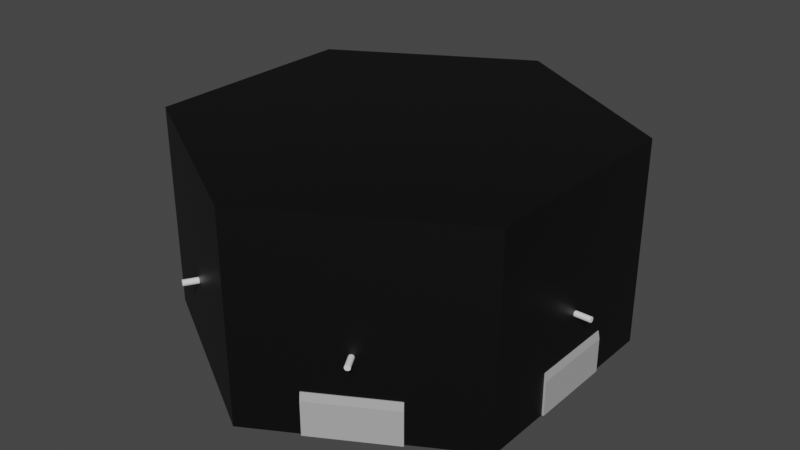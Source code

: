 # Source: loby_scene.blend  (saved by Blender 3.6.11; exported with 4.5.12 LTS)
import bpy
from mathutils import Matrix  # noqa: F401  (used for matrix-valued properties, if any)

bpy.ops.wm.read_factory_settings(use_empty=True)
scene = bpy.context.scene
scene.name = 'Scene'

# ---- collections
col_collection = bpy.data.collections.new('Collection'); scene.collection.children.link(col_collection)

# ---- materials (node trees are filled in below, after node groups)
mat_material_002 = bpy.data.materials.new('Material.002')
mat_material_002.use_transparent_shadow = False
mat_material_001 = bpy.data.materials.new('Material.001')
mat_material_001.use_transparent_shadow = False

# ---- material node trees
mat_material_002.use_nodes = True; mat_material_002.node_tree.nodes.clear()
_N = mat_material_002.node_tree.nodes; _L = mat_material_002.node_tree.links
n0 = _N.new('ShaderNodeBsdfPrincipled'); n0.name = 'Principled BSDF'; n0.location = (10, 300)
n0.distribution = 'GGX'
n0.subsurface_method = 'RANDOM_WALK_SKIN'
n0.inputs[0].default_value = (0.0, 0.0, 0.0, 1.0)
n0.inputs[3].default_value = 1.45
n0.inputs[27].default_value = (0.0, 0.0, 0.0, 1.0)
n0.inputs[28].default_value = 1.0
n1 = _N.new('ShaderNodeOutputMaterial'); n1.name = 'Material Output'; n1.location = (300, 300)
_L.new(n0.outputs[0], n1.inputs[0])
n1.is_active_output = True
mat_material_001.use_nodes = True; mat_material_001.node_tree.nodes.clear()
_N = mat_material_001.node_tree.nodes; _L = mat_material_001.node_tree.links
n0 = _N.new('ShaderNodeBsdfPrincipled'); n0.name = 'Principled BSDF'; n0.location = (10, 300)
n0.distribution = 'GGX'
n0.subsurface_method = 'RANDOM_WALK_SKIN'
n0.inputs[0].default_value = (0.42, 0.42, 0.42, 1.0)
n0.inputs[3].default_value = 1.45
n0.inputs[27].default_value = (0.0, 0.0, 0.0, 1.0)
n0.inputs[28].default_value = 1.0
n1 = _N.new('ShaderNodeOutputMaterial'); n1.name = 'Material Output'; n1.location = (300, 300)
_L.new(n0.outputs[0], n1.inputs[0])
n1.is_active_output = True

# ---- world
world_world = bpy.data.worlds.new('World'); scene.world = world_world
world_world.use_nodes = True; world_world.node_tree.nodes.clear()
_N = world_world.node_tree.nodes; _L = world_world.node_tree.links
n0 = _N.new('ShaderNodeOutputWorld'); n0.name = 'World Output'; n0.location = (300, 300)
n1 = _N.new('ShaderNodeBackground'); n1.name = 'Background'; n1.location = (10, 300)
n1.inputs[0].default_value = (0.05088, 0.05088, 0.05088, 1.0)
_L.new(n1.outputs[0], n0.inputs[0])
n0.is_active_output = True
world_world.color = (0.05088, 0.05088, 0.05088)
world_world.use_sun_shadow = False
world_world.sun_shadow_jitter_overblur = 0.0

# ---- meshes
me_cylinder = bpy.data.meshes.new('Cylinder')
me_cylinder.from_pydata([(0.0, 1.0, 0.0), (0.866, 0.5, 0.0), (0.866, -0.5, 0.0), (0.0, -1.0, 0.0), (-0.866, -0.5, 0.0), (-0.866, 0.5, 0.0), (0.0, 1.0, 0.9387), (0.866, 0.5, 0.9387), (0.866, -0.5, 0.9387), (0.0, -1.0, 0.9387), (-0.866, -0.5, 0.9387), (-0.866, 0.5, 0.9387)], [], [(0, 5, 4, 3, 2, 1), (6, 7, 8, 9, 10, 11), (1, 2, 8, 7), (4, 5, 11, 10), (2, 3, 9, 8), (0, 1, 7, 6), (5, 0, 6, 11), (3, 4, 10, 9)])
_uv = me_cylinder.uv_layers.new(name='UVMap')
_uv.uv.foreach_set('vector', [0.75, 0.49, 0.5422, 0.37, 0.5422, 0.13, 0.75, 0.01, 0.9578, 0.13, 0.9578, 0.37, 0.75, 0.49, 0.9578, 0.37, 0.9578, 0.13, 0.75, 0.01, 0.5422, 0.13, 0.5422, 0.37, 0.9578, 0.37, 0.9578, 0.13, 0.9578, 0.13, 0.9578, 0.37, 0.5422, 0.13, 0.5422, 0.37, 0.5422, 0.37, 0.5422, 0.13, 0.9578, 0.13, 0.75, 0.01, 0.75, 0.01, 0.9578, 0.13, 0.75, 0.49, 0.9578, 0.37, 0.9578, 0.37, 0.75, 0.49, 0.5422, 0.37, 0.75, 0.49, 0.75, 0.49, 0.5422, 0.37, 0.75, 0.01, 0.5422, 0.13, 0.5422, 0.13, 0.75, 0.01])
me_cylinder.materials.append(mat_material_002)
me_cylinder.update()
me_cube_001 = bpy.data.meshes.new('Cube.001')
me_cube_001.from_pydata([(-1.0, -1.0, -1.0), (-1.0, -1.0, 1.0), (-1.0, 1.0, -1.0), (-1.0, 1.0, 1.0), (1.0, -1.0, -1.0), (1.0, -1.0, 1.0), (1.0, 1.0, -1.0), (1.0, 1.0, 1.0), (-1.0, -0.9868, -1.0), (-1.0, -0.9868, 1.0), (1.0, -0.9868, -1.0), (1.0, -0.9868, 1.0), (-1.0, 0.9882, 1.0), (1.0, 0.9882, -1.0), (-1.0, 0.9882, -1.0), (1.0, 0.9882, 1.0), (-0.9, 1.0, -1.0), (-0.9, 1.0, 1.0), (-0.9, -1.0, -1.0), (-0.9, -1.0, 1.0), (-0.9, -0.9868, 1.0), (-0.9, -0.9868, -1.0), (-0.9, 0.9882, -1.0), (-0.9, 0.9882, 1.0), (0.9743, 1.0, 1.0), (0.9743, -1.0, -1.0), (0.9743, -0.9868, 1.0), (0.9743, 0.9882, 1.0), (0.9743, 1.0, -1.0), (0.9743, -1.0, 1.0), (0.9743, -0.9868, -1.0), (0.9743, 0.9882, -1.0), (-1.0, -1.0, 0.8437), (-1.0, 1.0, 0.8437), (1.0, 1.0, 0.8437), (1.0, -1.0, 0.8437), (1.0, -0.9868, 0.8437), (-1.0, -0.9868, 0.8437), (1.0, 0.9882, 0.8437), (-1.0, 0.9882, 0.8437), (-0.9, -1.0, 0.8437), (-0.9, 1.0, 0.8437), (0.9743, -1.0, 0.8437), (0.9743, 1.0, 0.8437), (-1.0, 1.0, -0.8318), (1.0, 1.0, -0.8318), (1.0, -1.0, -0.8318), (1.0, -0.9868, -0.8318), (-1.0, -0.9868, -0.8318), (1.0, 0.9882, -0.8318), (-1.0, 0.9882, -0.8318), (-0.9, -1.0, -0.8318), (-0.9, 1.0, -0.8318), (0.9743, -1.0, -0.8318), (0.9743, 1.0, -0.8318), (-1.0, -1.0, -0.8318)], [], [(39, 12, 3, 33), (43, 24, 7, 34), (36, 11, 5, 35), (40, 19, 1, 32), (30, 10, 4, 25), (20, 9, 1, 19), (23, 12, 9, 20), (31, 13, 10, 30), (38, 15, 11, 36), (32, 1, 9, 37), (34, 7, 15, 38), (28, 6, 13, 31), (17, 3, 12, 23), (37, 9, 12, 39), (24, 17, 23, 27), (2, 16, 22, 14), (14, 22, 21, 8), (27, 23, 20, 26), (26, 20, 19, 29), (8, 21, 18, 0), (42, 29, 19, 40), (33, 3, 17, 41), (35, 5, 29, 42), (11, 26, 29, 5), (15, 27, 26, 11), (7, 24, 27, 15), (16, 28, 31, 22), (22, 31, 30, 21), (21, 30, 25, 18), (41, 17, 24, 43), (52, 41, 43, 54), (46, 35, 42, 53), (44, 33, 41, 52), (53, 42, 40, 51), (48, 37, 39, 50), (45, 34, 38, 49), (55, 32, 37, 48), (49, 38, 36, 47), (51, 40, 32, 55), (47, 36, 35, 46), (54, 43, 34, 45), (50, 39, 33, 44), (14, 50, 44, 2), (28, 54, 45, 6), (10, 47, 46, 4), (18, 51, 55, 0), (13, 49, 47, 10), (0, 55, 48, 8), (6, 45, 49, 13), (8, 48, 50, 14), (25, 53, 51, 18), (2, 44, 52, 16), (4, 46, 53, 25), (16, 52, 54, 28)])
_uv = me_cube_001.uv_layers.new(name='UVMap')
_uv.uv.foreach_set('vector', [0.6055, 0.2485, 0.625, 0.2485, 0.625, 0.25, 0.6055, 0.25, 0.6055, 0.4968, 0.625, 0.4968, 0.625, 0.5, 0.6055, 0.5, 0.6055, 0.7484, 0.625, 0.7484, 0.625, 0.75, 0.6055, 0.75, 0.6055, 0.9875, 0.625, 0.9875, 0.625, 1.0, 0.6055, 1.0, 0.3718, 0.7484, 0.375, 0.7484, 0.375, 0.75, 0.3718, 0.75, 0.8625, 0.7484, 0.875, 0.7484, 0.875, 0.75, 0.8625, 0.75, 0.8625, 0.5015, 0.875, 0.5015, 0.875, 0.7484, 0.8625, 0.7484, 0.3718, 0.5015, 0.375, 0.5015, 0.375, 0.7484, 0.3718, 0.7484, 0.6055, 0.5015, 0.625, 0.5015, 0.625, 0.7484, 0.6055, 0.7484, 0.6055, 0.0, 0.625, 0.0, 0.625, 0.001646, 0.6055, 0.001646, 0.6055, 0.5, 0.625, 0.5, 0.625, 0.5015, 0.6055, 0.5015, 0.3718, 0.5, 0.375, 0.5, 0.375, 0.5015, 0.3718, 0.5015, 0.8625, 0.5, 0.875, 0.5, 0.875, 0.5015, 0.8625, 0.5015, 0.6055, 0.001646, 0.625, 0.001646, 0.625, 0.2485, 0.6055, 0.2485, 0.6282, 0.5, 0.8625, 0.5, 0.8625, 0.5015, 0.6282, 0.5015, 0.125, 0.5, 0.1375, 0.5, 0.1375, 0.5015, 0.125, 0.5015, 0.125, 0.5015, 0.1375, 0.5015, 0.1375, 0.7484, 0.125, 0.7484, 0.6282, 0.5015, 0.8625, 0.5015, 0.8625, 0.7484, 0.6282, 0.7484, 0.6282, 0.7484, 0.8625, 0.7484, 0.8625, 0.75, 0.6282, 0.75, 0.125, 0.7484, 0.1375, 0.7484, 0.1375, 0.75, 0.125, 0.75, 0.6055, 0.7532, 0.625, 0.7532, 0.625, 0.9875, 0.6055, 0.9875, 0.6055, 0.25, 0.625, 0.25, 0.625, 0.2625, 0.6055, 0.2625, 0.6055, 0.75, 0.625, 0.75, 0.625, 0.7532, 0.6055, 0.7532, 0.625, 0.7484, 0.6282, 0.7484, 0.6282, 0.75, 0.625, 0.75, 0.625, 0.5015, 0.6282, 0.5015, 0.6282, 0.7484, 0.625, 0.7484, 0.625, 0.5, 0.6282, 0.5, 0.6282, 0.5015, 0.625, 0.5015, 0.1375, 0.5, 0.3718, 0.5, 0.3718, 0.5015, 0.1375, 0.5015, 0.1375, 0.5015, 0.3718, 0.5015, 0.3718, 0.7484, 0.1375, 0.7484, 0.1375, 0.7484, 0.3718, 0.7484, 0.3718, 0.75, 0.1375, 0.75, 0.6055, 0.2625, 0.625, 0.2625, 0.625, 0.4968, 0.6055, 0.4968, 0.396, 0.2625, 0.6055, 0.2625, 0.6055, 0.4968, 0.396, 0.4968, 0.396, 0.75, 0.6055, 0.75, 0.6055, 0.7532, 0.396, 0.7532, 0.396, 0.25, 0.6055, 0.25, 0.6055, 0.2625, 0.396, 0.2625, 0.396, 0.7532, 0.6055, 0.7532, 0.6055, 0.9875, 0.396, 0.9875, 0.396, 0.001646, 0.6055, 0.001646, 0.6055, 0.2485, 0.396, 0.2485, 0.396, 0.5, 0.6055, 0.5, 0.6055, 0.5015, 0.396, 0.5015, 0.396, 0.0, 0.6055, 0.0, 0.6055, 0.001646, 0.396, 0.001646, 0.396, 0.5015, 0.6055, 0.5015, 0.6055, 0.7484, 0.396, 0.7484, 0.396, 0.9875, 0.6055, 0.9875, 0.6055, 1.0, 0.396, 1.0, 0.396, 0.7484, 0.6055, 0.7484, 0.6055, 0.75, 0.396, 0.75, 0.396, 0.4968, 0.6055, 0.4968, 0.6055, 0.5, 0.396, 0.5, 0.396, 0.2485, 0.6055, 0.2485, 0.6055, 0.25, 0.396, 0.25, 0.375, 0.2485, 0.396, 0.2485, 0.396, 0.25, 0.375, 0.25, 0.375, 0.4968, 0.396, 0.4968, 0.396, 0.5, 0.375, 0.5, 0.375, 0.7484, 0.396, 0.7484, 0.396, 0.75, 0.375, 0.75, 0.375, 0.9875, 0.396, 0.9875, 0.396, 1.0, 0.375, 1.0, 0.375, 0.5015, 0.396, 0.5015, 0.396, 0.7484, 0.375, 0.7484, 0.375, 0.0, 0.396, 0.0, 0.396, 0.001646, 0.375, 0.001646, 0.375, 0.5, 0.396, 0.5, 0.396, 0.5015, 0.375, 0.5015, 0.375, 0.001646, 0.396, 0.001646, 0.396, 0.2485, 0.375, 0.2485, 0.375, 0.7532, 0.396, 0.7532, 0.396, 0.9875, 0.375, 0.9875, 0.375, 0.25, 0.396, 0.25, 0.396, 0.2625, 0.375, 0.2625, 0.375, 0.75, 0.396, 0.75, 0.396, 0.7532, 0.375, 0.7532, 0.375, 0.2625, 0.396, 0.2625, 0.396, 0.4968, 0.375, 0.4968])
me_cube_001.update()
me_cube_002 = bpy.data.meshes.new('Cube.002')
me_cube_002.from_pydata([(-1.0, -0.927, -0.927), (-1.0, -0.927, 0.927), (-1.0, 0.927, -0.927), (-1.0, 0.927, 0.927), (1.0, -1.0, -1.0), (1.0, -1.0, 1.0), (1.0, 1.0, -1.0), (1.0, 1.0, 1.0), (-0.9747, 1.0, -1.0), (-0.9747, 1.0, 1.0), (-0.9747, -1.0, -1.0), (-0.9747, -1.0, 1.0), (0.8667, 1.0, 1.0), (0.8667, -1.0, -1.0), (0.8667, 1.0, -1.0), (0.8667, -1.0, 1.0), (-1.0, 1.0, -1.0), (-1.0, -1.0, -1.0), (-1.0, -1.0, 1.0), (-1.0, 1.0, 1.0)], [], [(0, 1, 3, 2), (14, 12, 7, 6), (6, 7, 5, 4), (10, 11, 18, 17), (14, 6, 4, 13), (9, 19, 18, 11), (12, 9, 11, 15), (16, 8, 10, 17), (13, 15, 11, 10), (16, 19, 9, 8), (4, 5, 15, 13), (7, 12, 15, 5), (8, 14, 13, 10), (8, 9, 12, 14), (0, 2, 16, 17), (1, 0, 17, 18), (3, 1, 18, 19), (2, 3, 19, 16)])
_uv = me_cube_002.uv_layers.new(name='UVMap')
_uv.uv.foreach_set('vector', [0.3841, 0.009123, 0.6159, 0.009123, 0.6159, 0.2409, 0.3841, 0.2409, 0.375, 0.4833, 0.625, 0.4833, 0.625, 0.5, 0.375, 0.5, 0.375, 0.5, 0.625, 0.5, 0.625, 0.75, 0.375, 0.75, 0.375, 0.9968, 0.625, 0.9968, 0.625, 1.0, 0.375, 1.0, 0.3583, 0.5, 0.375, 0.5, 0.375, 0.75, 0.3583, 0.75, 0.8718, 0.5, 0.875, 0.5, 0.875, 0.75, 0.8718, 0.75, 0.6417, 0.5, 0.8718, 0.5, 0.8718, 0.75, 0.6417, 0.75, 0.125, 0.5, 0.1282, 0.5, 0.1282, 0.75, 0.125, 0.75, 0.375, 0.7667, 0.625, 0.7667, 0.625, 0.9968, 0.375, 0.9968, 0.375, 0.25, 0.625, 0.25, 0.625, 0.2532, 0.375, 0.2532, 0.375, 0.75, 0.625, 0.75, 0.625, 0.7667, 0.375, 0.7667, 0.625, 0.5, 0.6417, 0.5, 0.6417, 0.75, 0.625, 0.75, 0.1282, 0.5, 0.3583, 0.5, 0.3583, 0.75, 0.1282, 0.75, 0.375, 0.2532, 0.625, 0.2532, 0.625, 0.4833, 0.375, 0.4833, 0.3841, 0.009123, 0.3841, 0.2409, 0.375, 0.25, 0.375, 0.0, 0.6159, 0.009123, 0.3841, 0.009123, 0.375, 0.0, 0.625, 0.0, 0.6159, 0.2409, 0.6159, 0.009123, 0.625, 0.0, 0.625, 0.25, 0.3841, 0.2409, 0.6159, 0.2409, 0.625, 0.25, 0.375, 0.25])
me_cube_002.update()
me_cube_003 = bpy.data.meshes.new('Cube.003')
me_cube_003.from_pydata([(-1.0, -0.927, -0.927), (-1.0, -0.927, 0.927), (-1.0, 0.927, -0.927), (-1.0, 0.927, 0.927), (1.0, -1.0, -1.0), (1.0, -1.0, 1.0), (1.0, 1.0, -1.0), (1.0, 1.0, 1.0), (-0.9747, 1.0, -1.0), (-0.9747, 1.0, 1.0), (-0.9747, -1.0, -1.0), (-0.9747, -1.0, 1.0), (0.8667, 1.0, 1.0), (0.8667, -1.0, -1.0), (0.8667, 1.0, -1.0), (0.8667, -1.0, 1.0), (-1.0, 1.0, -1.0), (-1.0, -1.0, -1.0), (-1.0, -1.0, 1.0), (-1.0, 1.0, 1.0)], [], [(0, 1, 3, 2), (14, 12, 7, 6), (6, 7, 5, 4), (10, 11, 18, 17), (14, 6, 4, 13), (9, 19, 18, 11), (12, 9, 11, 15), (16, 8, 10, 17), (13, 15, 11, 10), (16, 19, 9, 8), (4, 5, 15, 13), (7, 12, 15, 5), (8, 14, 13, 10), (8, 9, 12, 14), (0, 2, 16, 17), (1, 0, 17, 18), (3, 1, 18, 19), (2, 3, 19, 16)])
_uv = me_cube_003.uv_layers.new(name='UVMap')
_uv.uv.foreach_set('vector', [0.3841, 0.009123, 0.6159, 0.009123, 0.6159, 0.2409, 0.3841, 0.2409, 0.375, 0.4833, 0.625, 0.4833, 0.625, 0.5, 0.375, 0.5, 0.375, 0.5, 0.625, 0.5, 0.625, 0.75, 0.375, 0.75, 0.375, 0.9968, 0.625, 0.9968, 0.625, 1.0, 0.375, 1.0, 0.3583, 0.5, 0.375, 0.5, 0.375, 0.75, 0.3583, 0.75, 0.8718, 0.5, 0.875, 0.5, 0.875, 0.75, 0.8718, 0.75, 0.6417, 0.5, 0.8718, 0.5, 0.8718, 0.75, 0.6417, 0.75, 0.125, 0.5, 0.1282, 0.5, 0.1282, 0.75, 0.125, 0.75, 0.375, 0.7667, 0.625, 0.7667, 0.625, 0.9968, 0.375, 0.9968, 0.375, 0.25, 0.625, 0.25, 0.625, 0.2532, 0.375, 0.2532, 0.375, 0.75, 0.625, 0.75, 0.625, 0.7667, 0.375, 0.7667, 0.625, 0.5, 0.6417, 0.5, 0.6417, 0.75, 0.625, 0.75, 0.1282, 0.5, 0.3583, 0.5, 0.3583, 0.75, 0.1282, 0.75, 0.375, 0.2532, 0.625, 0.2532, 0.625, 0.4833, 0.375, 0.4833, 0.3841, 0.009123, 0.3841, 0.2409, 0.375, 0.25, 0.375, 0.0, 0.6159, 0.009123, 0.3841, 0.009123, 0.375, 0.0, 0.625, 0.0, 0.6159, 0.2409, 0.6159, 0.009123, 0.625, 0.0, 0.625, 0.25, 0.3841, 0.2409, 0.6159, 0.2409, 0.625, 0.25, 0.375, 0.25])
me_cube_003.update()
me_cube_004 = bpy.data.meshes.new('Cube.004')
me_cube_004.from_pydata([(-1.0, -1.0, -1.0), (-1.0, -1.0, 1.0), (-1.0, 1.0, -1.0), (-1.0, 1.0, 1.0), (1.0, -1.0, -1.0), (1.0, -1.0, 1.0), (1.0, 1.0, -1.0), (1.0, 1.0, 1.0), (-1.0, -0.9868, -1.0), (-1.0, -0.9868, 1.0), (1.0, -0.9868, -1.0), (1.0, -0.9868, 1.0), (-1.0, 0.9882, 1.0), (1.0, 0.9882, -1.0), (-1.0, 0.9882, -1.0), (1.0, 0.9882, 1.0), (-0.9, 1.0, -1.0), (-0.9, 1.0, 1.0), (-0.9, -1.0, -1.0), (-0.9, -1.0, 1.0), (-0.9, -0.9868, 1.0), (-0.9, -0.9868, -1.0), (-0.9, 0.9882, -1.0), (-0.9, 0.9882, 1.0), (0.9743, 1.0, 1.0), (0.9743, -1.0, -1.0), (0.9743, -0.9868, 1.0), (0.9743, 0.9882, 1.0), (0.9743, 1.0, -1.0), (0.9743, -1.0, 1.0), (0.9743, -0.9868, -1.0), (0.9743, 0.9882, -1.0), (-1.0, -1.0, 0.8437), (-1.0, 1.0, 0.8437), (1.0, 1.0, 0.8437), (1.0, -1.0, 0.8437), (1.0, -0.9868, 0.8437), (-1.0, -0.9868, 0.8437), (1.0, 0.9882, 0.8437), (-1.0, 0.9882, 0.8437), (-0.9, -1.0, 0.8437), (-0.9, 1.0, 0.8437), (0.9743, -1.0, 0.8437), (0.9743, 1.0, 0.8437), (-1.0, 1.0, -0.8318), (1.0, 1.0, -0.8318), (1.0, -1.0, -0.8318), (1.0, -0.9868, -0.8318), (-1.0, -0.9868, -0.8318), (1.0, 0.9882, -0.8318), (-1.0, 0.9882, -0.8318), (-0.9, -1.0, -0.8318), (-0.9, 1.0, -0.8318), (0.9743, -1.0, -0.8318), (0.9743, 1.0, -0.8318), (-1.0, -1.0, -0.8318)], [], [(39, 12, 3, 33), (43, 24, 7, 34), (36, 11, 5, 35), (40, 19, 1, 32), (30, 10, 4, 25), (20, 9, 1, 19), (23, 12, 9, 20), (31, 13, 10, 30), (38, 15, 11, 36), (32, 1, 9, 37), (34, 7, 15, 38), (28, 6, 13, 31), (17, 3, 12, 23), (37, 9, 12, 39), (24, 17, 23, 27), (2, 16, 22, 14), (14, 22, 21, 8), (27, 23, 20, 26), (26, 20, 19, 29), (8, 21, 18, 0), (42, 29, 19, 40), (33, 3, 17, 41), (35, 5, 29, 42), (11, 26, 29, 5), (15, 27, 26, 11), (7, 24, 27, 15), (16, 28, 31, 22), (22, 31, 30, 21), (21, 30, 25, 18), (41, 17, 24, 43), (52, 41, 43, 54), (46, 35, 42, 53), (44, 33, 41, 52), (53, 42, 40, 51), (48, 37, 39, 50), (45, 34, 38, 49), (55, 32, 37, 48), (49, 38, 36, 47), (51, 40, 32, 55), (47, 36, 35, 46), (54, 43, 34, 45), (50, 39, 33, 44), (14, 50, 44, 2), (28, 54, 45, 6), (10, 47, 46, 4), (18, 51, 55, 0), (13, 49, 47, 10), (0, 55, 48, 8), (6, 45, 49, 13), (8, 48, 50, 14), (25, 53, 51, 18), (2, 44, 52, 16), (4, 46, 53, 25), (16, 52, 54, 28)])
_uv = me_cube_004.uv_layers.new(name='UVMap')
_uv.uv.foreach_set('vector', [0.6055, 0.2485, 0.625, 0.2485, 0.625, 0.25, 0.6055, 0.25, 0.6055, 0.4968, 0.625, 0.4968, 0.625, 0.5, 0.6055, 0.5, 0.6055, 0.7484, 0.625, 0.7484, 0.625, 0.75, 0.6055, 0.75, 0.6055, 0.9875, 0.625, 0.9875, 0.625, 1.0, 0.6055, 1.0, 0.3718, 0.7484, 0.375, 0.7484, 0.375, 0.75, 0.3718, 0.75, 0.8625, 0.7484, 0.875, 0.7484, 0.875, 0.75, 0.8625, 0.75, 0.8625, 0.5015, 0.875, 0.5015, 0.875, 0.7484, 0.8625, 0.7484, 0.3718, 0.5015, 0.375, 0.5015, 0.375, 0.7484, 0.3718, 0.7484, 0.6055, 0.5015, 0.625, 0.5015, 0.625, 0.7484, 0.6055, 0.7484, 0.6055, 0.0, 0.625, 0.0, 0.625, 0.001646, 0.6055, 0.001646, 0.6055, 0.5, 0.625, 0.5, 0.625, 0.5015, 0.6055, 0.5015, 0.3718, 0.5, 0.375, 0.5, 0.375, 0.5015, 0.3718, 0.5015, 0.8625, 0.5, 0.875, 0.5, 0.875, 0.5015, 0.8625, 0.5015, 0.6055, 0.001646, 0.625, 0.001646, 0.625, 0.2485, 0.6055, 0.2485, 0.6282, 0.5, 0.8625, 0.5, 0.8625, 0.5015, 0.6282, 0.5015, 0.125, 0.5, 0.1375, 0.5, 0.1375, 0.5015, 0.125, 0.5015, 0.125, 0.5015, 0.1375, 0.5015, 0.1375, 0.7484, 0.125, 0.7484, 0.6282, 0.5015, 0.8625, 0.5015, 0.8625, 0.7484, 0.6282, 0.7484, 0.6282, 0.7484, 0.8625, 0.7484, 0.8625, 0.75, 0.6282, 0.75, 0.125, 0.7484, 0.1375, 0.7484, 0.1375, 0.75, 0.125, 0.75, 0.6055, 0.7532, 0.625, 0.7532, 0.625, 0.9875, 0.6055, 0.9875, 0.6055, 0.25, 0.625, 0.25, 0.625, 0.2625, 0.6055, 0.2625, 0.6055, 0.75, 0.625, 0.75, 0.625, 0.7532, 0.6055, 0.7532, 0.625, 0.7484, 0.6282, 0.7484, 0.6282, 0.75, 0.625, 0.75, 0.625, 0.5015, 0.6282, 0.5015, 0.6282, 0.7484, 0.625, 0.7484, 0.625, 0.5, 0.6282, 0.5, 0.6282, 0.5015, 0.625, 0.5015, 0.1375, 0.5, 0.3718, 0.5, 0.3718, 0.5015, 0.1375, 0.5015, 0.1375, 0.5015, 0.3718, 0.5015, 0.3718, 0.7484, 0.1375, 0.7484, 0.1375, 0.7484, 0.3718, 0.7484, 0.3718, 0.75, 0.1375, 0.75, 0.6055, 0.2625, 0.625, 0.2625, 0.625, 0.4968, 0.6055, 0.4968, 0.396, 0.2625, 0.6055, 0.2625, 0.6055, 0.4968, 0.396, 0.4968, 0.396, 0.75, 0.6055, 0.75, 0.6055, 0.7532, 0.396, 0.7532, 0.396, 0.25, 0.6055, 0.25, 0.6055, 0.2625, 0.396, 0.2625, 0.396, 0.7532, 0.6055, 0.7532, 0.6055, 0.9875, 0.396, 0.9875, 0.396, 0.001646, 0.6055, 0.001646, 0.6055, 0.2485, 0.396, 0.2485, 0.396, 0.5, 0.6055, 0.5, 0.6055, 0.5015, 0.396, 0.5015, 0.396, 0.0, 0.6055, 0.0, 0.6055, 0.001646, 0.396, 0.001646, 0.396, 0.5015, 0.6055, 0.5015, 0.6055, 0.7484, 0.396, 0.7484, 0.396, 0.9875, 0.6055, 0.9875, 0.6055, 1.0, 0.396, 1.0, 0.396, 0.7484, 0.6055, 0.7484, 0.6055, 0.75, 0.396, 0.75, 0.396, 0.4968, 0.6055, 0.4968, 0.6055, 0.5, 0.396, 0.5, 0.396, 0.2485, 0.6055, 0.2485, 0.6055, 0.25, 0.396, 0.25, 0.375, 0.2485, 0.396, 0.2485, 0.396, 0.25, 0.375, 0.25, 0.375, 0.4968, 0.396, 0.4968, 0.396, 0.5, 0.375, 0.5, 0.375, 0.7484, 0.396, 0.7484, 0.396, 0.75, 0.375, 0.75, 0.375, 0.9875, 0.396, 0.9875, 0.396, 1.0, 0.375, 1.0, 0.375, 0.5015, 0.396, 0.5015, 0.396, 0.7484, 0.375, 0.7484, 0.375, 0.0, 0.396, 0.0, 0.396, 0.001646, 0.375, 0.001646, 0.375, 0.5, 0.396, 0.5, 0.396, 0.5015, 0.375, 0.5015, 0.375, 0.001646, 0.396, 0.001646, 0.396, 0.2485, 0.375, 0.2485, 0.375, 0.7532, 0.396, 0.7532, 0.396, 0.9875, 0.375, 0.9875, 0.375, 0.25, 0.396, 0.25, 0.396, 0.2625, 0.375, 0.2625, 0.375, 0.75, 0.396, 0.75, 0.396, 0.7532, 0.375, 0.7532, 0.375, 0.2625, 0.396, 0.2625, 0.396, 0.4968, 0.375, 0.4968])
me_cube_004.update()
me_cube_005 = bpy.data.meshes.new('Cube.005')
me_cube_005.from_pydata([(-1.0, -0.927, -0.927), (-1.0, -0.927, 0.927), (-1.0, 0.927, -0.927), (-1.0, 0.927, 0.927), (1.0, -1.0, -1.0), (1.0, -1.0, 1.0), (1.0, 1.0, -1.0), (1.0, 1.0, 1.0), (-0.9747, 1.0, -1.0), (-0.9747, 1.0, 1.0), (-0.9747, -1.0, -1.0), (-0.9747, -1.0, 1.0), (0.8667, 1.0, 1.0), (0.8667, -1.0, -1.0), (0.8667, 1.0, -1.0), (0.8667, -1.0, 1.0), (-1.0, 1.0, -1.0), (-1.0, -1.0, -1.0), (-1.0, -1.0, 1.0), (-1.0, 1.0, 1.0)], [], [(0, 1, 3, 2), (14, 12, 7, 6), (6, 7, 5, 4), (10, 11, 18, 17), (14, 6, 4, 13), (9, 19, 18, 11), (12, 9, 11, 15), (16, 8, 10, 17), (13, 15, 11, 10), (16, 19, 9, 8), (4, 5, 15, 13), (7, 12, 15, 5), (8, 14, 13, 10), (8, 9, 12, 14), (0, 2, 16, 17), (1, 0, 17, 18), (3, 1, 18, 19), (2, 3, 19, 16)])
_uv = me_cube_005.uv_layers.new(name='UVMap')
_uv.uv.foreach_set('vector', [0.3841, 0.009123, 0.6159, 0.009123, 0.6159, 0.2409, 0.3841, 0.2409, 0.375, 0.4833, 0.625, 0.4833, 0.625, 0.5, 0.375, 0.5, 0.375, 0.5, 0.625, 0.5, 0.625, 0.75, 0.375, 0.75, 0.375, 0.9968, 0.625, 0.9968, 0.625, 1.0, 0.375, 1.0, 0.3583, 0.5, 0.375, 0.5, 0.375, 0.75, 0.3583, 0.75, 0.8718, 0.5, 0.875, 0.5, 0.875, 0.75, 0.8718, 0.75, 0.6417, 0.5, 0.8718, 0.5, 0.8718, 0.75, 0.6417, 0.75, 0.125, 0.5, 0.1282, 0.5, 0.1282, 0.75, 0.125, 0.75, 0.375, 0.7667, 0.625, 0.7667, 0.625, 0.9968, 0.375, 0.9968, 0.375, 0.25, 0.625, 0.25, 0.625, 0.2532, 0.375, 0.2532, 0.375, 0.75, 0.625, 0.75, 0.625, 0.7667, 0.375, 0.7667, 0.625, 0.5, 0.6417, 0.5, 0.6417, 0.75, 0.625, 0.75, 0.1282, 0.5, 0.3583, 0.5, 0.3583, 0.75, 0.1282, 0.75, 0.375, 0.2532, 0.625, 0.2532, 0.625, 0.4833, 0.375, 0.4833, 0.3841, 0.009123, 0.3841, 0.2409, 0.375, 0.25, 0.375, 0.0, 0.6159, 0.009123, 0.3841, 0.009123, 0.375, 0.0, 0.625, 0.0, 0.6159, 0.2409, 0.6159, 0.009123, 0.625, 0.0, 0.625, 0.25, 0.3841, 0.2409, 0.6159, 0.2409, 0.625, 0.25, 0.375, 0.25])
me_cube_005.update()
me_cube_006 = bpy.data.meshes.new('Cube.006')
me_cube_006.from_pydata([(-1.0, -1.0, -1.0), (-1.0, -1.0, 1.0), (-1.0, 1.0, -1.0), (-1.0, 1.0, 1.0), (1.0, -1.0, -1.0), (1.0, -1.0, 1.0), (1.0, 1.0, -1.0), (1.0, 1.0, 1.0), (-1.0, -0.9868, -1.0), (-1.0, -0.9868, 1.0), (1.0, -0.9868, -1.0), (1.0, -0.9868, 1.0), (-1.0, 0.9882, 1.0), (1.0, 0.9882, -1.0), (-1.0, 0.9882, -1.0), (1.0, 0.9882, 1.0), (-0.9, 1.0, -1.0), (-0.9, 1.0, 1.0), (-0.9, -1.0, -1.0), (-0.9, -1.0, 1.0), (-0.9, -0.9868, 1.0), (-0.9, -0.9868, -1.0), (-0.9, 0.9882, -1.0), (-0.9, 0.9882, 1.0), (0.9743, 1.0, 1.0), (0.9743, -1.0, -1.0), (0.9743, -0.9868, 1.0), (0.9743, 0.9882, 1.0), (0.9743, 1.0, -1.0), (0.9743, -1.0, 1.0), (0.9743, -0.9868, -1.0), (0.9743, 0.9882, -1.0), (-1.0, -1.0, 0.8437), (-1.0, 1.0, 0.8437), (1.0, 1.0, 0.8437), (1.0, -1.0, 0.8437), (1.0, -0.9868, 0.8437), (-1.0, -0.9868, 0.8437), (1.0, 0.9882, 0.8437), (-1.0, 0.9882, 0.8437), (-0.9, -1.0, 0.8437), (-0.9, 1.0, 0.8437), (0.9743, -1.0, 0.8437), (0.9743, 1.0, 0.8437), (-1.0, 1.0, -0.8318), (1.0, 1.0, -0.8318), (1.0, -1.0, -0.8318), (1.0, -0.9868, -0.8318), (-1.0, -0.9868, -0.8318), (1.0, 0.9882, -0.8318), (-1.0, 0.9882, -0.8318), (-0.9, -1.0, -0.8318), (-0.9, 1.0, -0.8318), (0.9743, -1.0, -0.8318), (0.9743, 1.0, -0.8318), (-1.0, -1.0, -0.8318)], [], [(39, 12, 3, 33), (43, 24, 7, 34), (36, 11, 5, 35), (40, 19, 1, 32), (30, 10, 4, 25), (20, 9, 1, 19), (23, 12, 9, 20), (31, 13, 10, 30), (38, 15, 11, 36), (32, 1, 9, 37), (34, 7, 15, 38), (28, 6, 13, 31), (17, 3, 12, 23), (37, 9, 12, 39), (24, 17, 23, 27), (2, 16, 22, 14), (14, 22, 21, 8), (27, 23, 20, 26), (26, 20, 19, 29), (8, 21, 18, 0), (42, 29, 19, 40), (33, 3, 17, 41), (35, 5, 29, 42), (11, 26, 29, 5), (15, 27, 26, 11), (7, 24, 27, 15), (16, 28, 31, 22), (22, 31, 30, 21), (21, 30, 25, 18), (41, 17, 24, 43), (52, 41, 43, 54), (46, 35, 42, 53), (44, 33, 41, 52), (53, 42, 40, 51), (48, 37, 39, 50), (45, 34, 38, 49), (55, 32, 37, 48), (49, 38, 36, 47), (51, 40, 32, 55), (47, 36, 35, 46), (54, 43, 34, 45), (50, 39, 33, 44), (14, 50, 44, 2), (28, 54, 45, 6), (10, 47, 46, 4), (18, 51, 55, 0), (13, 49, 47, 10), (0, 55, 48, 8), (6, 45, 49, 13), (8, 48, 50, 14), (25, 53, 51, 18), (2, 44, 52, 16), (4, 46, 53, 25), (16, 52, 54, 28)])
_uv = me_cube_006.uv_layers.new(name='UVMap')
_uv.uv.foreach_set('vector', [0.6055, 0.2485, 0.625, 0.2485, 0.625, 0.25, 0.6055, 0.25, 0.6055, 0.4968, 0.625, 0.4968, 0.625, 0.5, 0.6055, 0.5, 0.6055, 0.7484, 0.625, 0.7484, 0.625, 0.75, 0.6055, 0.75, 0.6055, 0.9875, 0.625, 0.9875, 0.625, 1.0, 0.6055, 1.0, 0.3718, 0.7484, 0.375, 0.7484, 0.375, 0.75, 0.3718, 0.75, 0.8625, 0.7484, 0.875, 0.7484, 0.875, 0.75, 0.8625, 0.75, 0.8625, 0.5015, 0.875, 0.5015, 0.875, 0.7484, 0.8625, 0.7484, 0.3718, 0.5015, 0.375, 0.5015, 0.375, 0.7484, 0.3718, 0.7484, 0.6055, 0.5015, 0.625, 0.5015, 0.625, 0.7484, 0.6055, 0.7484, 0.6055, 0.0, 0.625, 0.0, 0.625, 0.001646, 0.6055, 0.001646, 0.6055, 0.5, 0.625, 0.5, 0.625, 0.5015, 0.6055, 0.5015, 0.3718, 0.5, 0.375, 0.5, 0.375, 0.5015, 0.3718, 0.5015, 0.8625, 0.5, 0.875, 0.5, 0.875, 0.5015, 0.8625, 0.5015, 0.6055, 0.001646, 0.625, 0.001646, 0.625, 0.2485, 0.6055, 0.2485, 0.6282, 0.5, 0.8625, 0.5, 0.8625, 0.5015, 0.6282, 0.5015, 0.125, 0.5, 0.1375, 0.5, 0.1375, 0.5015, 0.125, 0.5015, 0.125, 0.5015, 0.1375, 0.5015, 0.1375, 0.7484, 0.125, 0.7484, 0.6282, 0.5015, 0.8625, 0.5015, 0.8625, 0.7484, 0.6282, 0.7484, 0.6282, 0.7484, 0.8625, 0.7484, 0.8625, 0.75, 0.6282, 0.75, 0.125, 0.7484, 0.1375, 0.7484, 0.1375, 0.75, 0.125, 0.75, 0.6055, 0.7532, 0.625, 0.7532, 0.625, 0.9875, 0.6055, 0.9875, 0.6055, 0.25, 0.625, 0.25, 0.625, 0.2625, 0.6055, 0.2625, 0.6055, 0.75, 0.625, 0.75, 0.625, 0.7532, 0.6055, 0.7532, 0.625, 0.7484, 0.6282, 0.7484, 0.6282, 0.75, 0.625, 0.75, 0.625, 0.5015, 0.6282, 0.5015, 0.6282, 0.7484, 0.625, 0.7484, 0.625, 0.5, 0.6282, 0.5, 0.6282, 0.5015, 0.625, 0.5015, 0.1375, 0.5, 0.3718, 0.5, 0.3718, 0.5015, 0.1375, 0.5015, 0.1375, 0.5015, 0.3718, 0.5015, 0.3718, 0.7484, 0.1375, 0.7484, 0.1375, 0.7484, 0.3718, 0.7484, 0.3718, 0.75, 0.1375, 0.75, 0.6055, 0.2625, 0.625, 0.2625, 0.625, 0.4968, 0.6055, 0.4968, 0.396, 0.2625, 0.6055, 0.2625, 0.6055, 0.4968, 0.396, 0.4968, 0.396, 0.75, 0.6055, 0.75, 0.6055, 0.7532, 0.396, 0.7532, 0.396, 0.25, 0.6055, 0.25, 0.6055, 0.2625, 0.396, 0.2625, 0.396, 0.7532, 0.6055, 0.7532, 0.6055, 0.9875, 0.396, 0.9875, 0.396, 0.001646, 0.6055, 0.001646, 0.6055, 0.2485, 0.396, 0.2485, 0.396, 0.5, 0.6055, 0.5, 0.6055, 0.5015, 0.396, 0.5015, 0.396, 0.0, 0.6055, 0.0, 0.6055, 0.001646, 0.396, 0.001646, 0.396, 0.5015, 0.6055, 0.5015, 0.6055, 0.7484, 0.396, 0.7484, 0.396, 0.9875, 0.6055, 0.9875, 0.6055, 1.0, 0.396, 1.0, 0.396, 0.7484, 0.6055, 0.7484, 0.6055, 0.75, 0.396, 0.75, 0.396, 0.4968, 0.6055, 0.4968, 0.6055, 0.5, 0.396, 0.5, 0.396, 0.2485, 0.6055, 0.2485, 0.6055, 0.25, 0.396, 0.25, 0.375, 0.2485, 0.396, 0.2485, 0.396, 0.25, 0.375, 0.25, 0.375, 0.4968, 0.396, 0.4968, 0.396, 0.5, 0.375, 0.5, 0.375, 0.7484, 0.396, 0.7484, 0.396, 0.75, 0.375, 0.75, 0.375, 0.9875, 0.396, 0.9875, 0.396, 1.0, 0.375, 1.0, 0.375, 0.5015, 0.396, 0.5015, 0.396, 0.7484, 0.375, 0.7484, 0.375, 0.0, 0.396, 0.0, 0.396, 0.001646, 0.375, 0.001646, 0.375, 0.5, 0.396, 0.5, 0.396, 0.5015, 0.375, 0.5015, 0.375, 0.001646, 0.396, 0.001646, 0.396, 0.2485, 0.375, 0.2485, 0.375, 0.7532, 0.396, 0.7532, 0.396, 0.9875, 0.375, 0.9875, 0.375, 0.25, 0.396, 0.25, 0.396, 0.2625, 0.375, 0.2625, 0.375, 0.75, 0.396, 0.75, 0.396, 0.7532, 0.375, 0.7532, 0.375, 0.2625, 0.396, 0.2625, 0.396, 0.4968, 0.375, 0.4968])
me_cube_006.update()
me_cube_009 = bpy.data.meshes.new('Cube.009')
me_cube_009.from_pydata([(-1.0, -0.927, -0.927), (-1.0, -0.927, 0.927), (-1.0, 0.927, -0.927), (-1.0, 0.927, 0.927), (1.0, -1.0, -1.0), (1.0, -1.0, 1.0), (1.0, 1.0, -1.0), (1.0, 1.0, 1.0), (-0.9747, 1.0, -1.0), (-0.9747, 1.0, 1.0), (-0.9747, -1.0, -1.0), (-0.9747, -1.0, 1.0), (0.8667, 1.0, 1.0), (0.8667, -1.0, -1.0), (0.8667, 1.0, -1.0), (0.8667, -1.0, 1.0), (-1.0, 1.0, -1.0), (-1.0, -1.0, -1.0), (-1.0, -1.0, 1.0), (-1.0, 1.0, 1.0)], [], [(0, 1, 3, 2), (14, 12, 7, 6), (6, 7, 5, 4), (10, 11, 18, 17), (14, 6, 4, 13), (9, 19, 18, 11), (12, 9, 11, 15), (16, 8, 10, 17), (13, 15, 11, 10), (16, 19, 9, 8), (4, 5, 15, 13), (7, 12, 15, 5), (8, 14, 13, 10), (8, 9, 12, 14), (0, 2, 16, 17), (1, 0, 17, 18), (3, 1, 18, 19), (2, 3, 19, 16)])
_uv = me_cube_009.uv_layers.new(name='UVMap')
_uv.uv.foreach_set('vector', [0.3841, 0.009123, 0.6159, 0.009123, 0.6159, 0.2409, 0.3841, 0.2409, 0.375, 0.4833, 0.625, 0.4833, 0.625, 0.5, 0.375, 0.5, 0.375, 0.5, 0.625, 0.5, 0.625, 0.75, 0.375, 0.75, 0.375, 0.9968, 0.625, 0.9968, 0.625, 1.0, 0.375, 1.0, 0.3583, 0.5, 0.375, 0.5, 0.375, 0.75, 0.3583, 0.75, 0.8718, 0.5, 0.875, 0.5, 0.875, 0.75, 0.8718, 0.75, 0.6417, 0.5, 0.8718, 0.5, 0.8718, 0.75, 0.6417, 0.75, 0.125, 0.5, 0.1282, 0.5, 0.1282, 0.75, 0.125, 0.75, 0.375, 0.7667, 0.625, 0.7667, 0.625, 0.9968, 0.375, 0.9968, 0.375, 0.25, 0.625, 0.25, 0.625, 0.2532, 0.375, 0.2532, 0.375, 0.75, 0.625, 0.75, 0.625, 0.7667, 0.375, 0.7667, 0.625, 0.5, 0.6417, 0.5, 0.6417, 0.75, 0.625, 0.75, 0.1282, 0.5, 0.3583, 0.5, 0.3583, 0.75, 0.1282, 0.75, 0.375, 0.2532, 0.625, 0.2532, 0.625, 0.4833, 0.375, 0.4833, 0.3841, 0.009123, 0.3841, 0.2409, 0.375, 0.25, 0.375, 0.0, 0.6159, 0.009123, 0.3841, 0.009123, 0.375, 0.0, 0.625, 0.0, 0.6159, 0.2409, 0.6159, 0.009123, 0.625, 0.0, 0.625, 0.25, 0.3841, 0.2409, 0.6159, 0.2409, 0.625, 0.25, 0.375, 0.25])
me_cube_009.update()
me_cube_010 = bpy.data.meshes.new('Cube.010')
me_cube_010.from_pydata([(-1.0, -1.0, -1.0), (-1.0, -1.0, 1.0), (-1.0, 1.0, -1.0), (-1.0, 1.0, 1.0), (1.0, -1.0, -1.0), (1.0, -1.0, 1.0), (1.0, 1.0, -1.0), (1.0, 1.0, 1.0), (-1.0, -0.9868, -1.0), (-1.0, -0.9868, 1.0), (1.0, -0.9868, -1.0), (1.0, -0.9868, 1.0), (-1.0, 0.9882, 1.0), (1.0, 0.9882, -1.0), (-1.0, 0.9882, -1.0), (1.0, 0.9882, 1.0), (-0.9, 1.0, -1.0), (-0.9, 1.0, 1.0), (-0.9, -1.0, -1.0), (-0.9, -1.0, 1.0), (-0.9, -0.9868, 1.0), (-0.9, -0.9868, -1.0), (-0.9, 0.9882, -1.0), (-0.9, 0.9882, 1.0), (0.9743, 1.0, 1.0), (0.9743, -1.0, -1.0), (0.9743, -0.9868, 1.0), (0.9743, 0.9882, 1.0), (0.9743, 1.0, -1.0), (0.9743, -1.0, 1.0), (0.9743, -0.9868, -1.0), (0.9743, 0.9882, -1.0), (-1.0, -1.0, 0.8437), (-1.0, 1.0, 0.8437), (1.0, 1.0, 0.8437), (1.0, -1.0, 0.8437), (1.0, -0.9868, 0.8437), (-1.0, -0.9868, 0.8437), (1.0, 0.9882, 0.8437), (-1.0, 0.9882, 0.8437), (-0.9, -1.0, 0.8437), (-0.9, 1.0, 0.8437), (0.9743, -1.0, 0.8437), (0.9743, 1.0, 0.8437), (-1.0, 1.0, -0.8318), (1.0, 1.0, -0.8318), (1.0, -1.0, -0.8318), (1.0, -0.9868, -0.8318), (-1.0, -0.9868, -0.8318), (1.0, 0.9882, -0.8318), (-1.0, 0.9882, -0.8318), (-0.9, -1.0, -0.8318), (-0.9, 1.0, -0.8318), (0.9743, -1.0, -0.8318), (0.9743, 1.0, -0.8318), (-1.0, -1.0, -0.8318)], [], [(39, 12, 3, 33), (43, 24, 7, 34), (36, 11, 5, 35), (40, 19, 1, 32), (30, 10, 4, 25), (20, 9, 1, 19), (23, 12, 9, 20), (31, 13, 10, 30), (38, 15, 11, 36), (32, 1, 9, 37), (34, 7, 15, 38), (28, 6, 13, 31), (17, 3, 12, 23), (37, 9, 12, 39), (24, 17, 23, 27), (2, 16, 22, 14), (14, 22, 21, 8), (27, 23, 20, 26), (26, 20, 19, 29), (8, 21, 18, 0), (42, 29, 19, 40), (33, 3, 17, 41), (35, 5, 29, 42), (11, 26, 29, 5), (15, 27, 26, 11), (7, 24, 27, 15), (16, 28, 31, 22), (22, 31, 30, 21), (21, 30, 25, 18), (41, 17, 24, 43), (52, 41, 43, 54), (46, 35, 42, 53), (44, 33, 41, 52), (53, 42, 40, 51), (48, 37, 39, 50), (45, 34, 38, 49), (55, 32, 37, 48), (49, 38, 36, 47), (51, 40, 32, 55), (47, 36, 35, 46), (54, 43, 34, 45), (50, 39, 33, 44), (14, 50, 44, 2), (28, 54, 45, 6), (10, 47, 46, 4), (18, 51, 55, 0), (13, 49, 47, 10), (0, 55, 48, 8), (6, 45, 49, 13), (8, 48, 50, 14), (25, 53, 51, 18), (2, 44, 52, 16), (4, 46, 53, 25), (16, 52, 54, 28)])
_uv = me_cube_010.uv_layers.new(name='UVMap')
_uv.uv.foreach_set('vector', [0.6055, 0.2485, 0.625, 0.2485, 0.625, 0.25, 0.6055, 0.25, 0.6055, 0.4968, 0.625, 0.4968, 0.625, 0.5, 0.6055, 0.5, 0.6055, 0.7484, 0.625, 0.7484, 0.625, 0.75, 0.6055, 0.75, 0.6055, 0.9875, 0.625, 0.9875, 0.625, 1.0, 0.6055, 1.0, 0.3718, 0.7484, 0.375, 0.7484, 0.375, 0.75, 0.3718, 0.75, 0.8625, 0.7484, 0.875, 0.7484, 0.875, 0.75, 0.8625, 0.75, 0.8625, 0.5015, 0.875, 0.5015, 0.875, 0.7484, 0.8625, 0.7484, 0.3718, 0.5015, 0.375, 0.5015, 0.375, 0.7484, 0.3718, 0.7484, 0.6055, 0.5015, 0.625, 0.5015, 0.625, 0.7484, 0.6055, 0.7484, 0.6055, 0.0, 0.625, 0.0, 0.625, 0.001646, 0.6055, 0.001646, 0.6055, 0.5, 0.625, 0.5, 0.625, 0.5015, 0.6055, 0.5015, 0.3718, 0.5, 0.375, 0.5, 0.375, 0.5015, 0.3718, 0.5015, 0.8625, 0.5, 0.875, 0.5, 0.875, 0.5015, 0.8625, 0.5015, 0.6055, 0.001646, 0.625, 0.001646, 0.625, 0.2485, 0.6055, 0.2485, 0.6282, 0.5, 0.8625, 0.5, 0.8625, 0.5015, 0.6282, 0.5015, 0.125, 0.5, 0.1375, 0.5, 0.1375, 0.5015, 0.125, 0.5015, 0.125, 0.5015, 0.1375, 0.5015, 0.1375, 0.7484, 0.125, 0.7484, 0.6282, 0.5015, 0.8625, 0.5015, 0.8625, 0.7484, 0.6282, 0.7484, 0.6282, 0.7484, 0.8625, 0.7484, 0.8625, 0.75, 0.6282, 0.75, 0.125, 0.7484, 0.1375, 0.7484, 0.1375, 0.75, 0.125, 0.75, 0.6055, 0.7532, 0.625, 0.7532, 0.625, 0.9875, 0.6055, 0.9875, 0.6055, 0.25, 0.625, 0.25, 0.625, 0.2625, 0.6055, 0.2625, 0.6055, 0.75, 0.625, 0.75, 0.625, 0.7532, 0.6055, 0.7532, 0.625, 0.7484, 0.6282, 0.7484, 0.6282, 0.75, 0.625, 0.75, 0.625, 0.5015, 0.6282, 0.5015, 0.6282, 0.7484, 0.625, 0.7484, 0.625, 0.5, 0.6282, 0.5, 0.6282, 0.5015, 0.625, 0.5015, 0.1375, 0.5, 0.3718, 0.5, 0.3718, 0.5015, 0.1375, 0.5015, 0.1375, 0.5015, 0.3718, 0.5015, 0.3718, 0.7484, 0.1375, 0.7484, 0.1375, 0.7484, 0.3718, 0.7484, 0.3718, 0.75, 0.1375, 0.75, 0.6055, 0.2625, 0.625, 0.2625, 0.625, 0.4968, 0.6055, 0.4968, 0.396, 0.2625, 0.6055, 0.2625, 0.6055, 0.4968, 0.396, 0.4968, 0.396, 0.75, 0.6055, 0.75, 0.6055, 0.7532, 0.396, 0.7532, 0.396, 0.25, 0.6055, 0.25, 0.6055, 0.2625, 0.396, 0.2625, 0.396, 0.7532, 0.6055, 0.7532, 0.6055, 0.9875, 0.396, 0.9875, 0.396, 0.001646, 0.6055, 0.001646, 0.6055, 0.2485, 0.396, 0.2485, 0.396, 0.5, 0.6055, 0.5, 0.6055, 0.5015, 0.396, 0.5015, 0.396, 0.0, 0.6055, 0.0, 0.6055, 0.001646, 0.396, 0.001646, 0.396, 0.5015, 0.6055, 0.5015, 0.6055, 0.7484, 0.396, 0.7484, 0.396, 0.9875, 0.6055, 0.9875, 0.6055, 1.0, 0.396, 1.0, 0.396, 0.7484, 0.6055, 0.7484, 0.6055, 0.75, 0.396, 0.75, 0.396, 0.4968, 0.6055, 0.4968, 0.6055, 0.5, 0.396, 0.5, 0.396, 0.2485, 0.6055, 0.2485, 0.6055, 0.25, 0.396, 0.25, 0.375, 0.2485, 0.396, 0.2485, 0.396, 0.25, 0.375, 0.25, 0.375, 0.4968, 0.396, 0.4968, 0.396, 0.5, 0.375, 0.5, 0.375, 0.7484, 0.396, 0.7484, 0.396, 0.75, 0.375, 0.75, 0.375, 0.9875, 0.396, 0.9875, 0.396, 1.0, 0.375, 1.0, 0.375, 0.5015, 0.396, 0.5015, 0.396, 0.7484, 0.375, 0.7484, 0.375, 0.0, 0.396, 0.0, 0.396, 0.001646, 0.375, 0.001646, 0.375, 0.5, 0.396, 0.5, 0.396, 0.5015, 0.375, 0.5015, 0.375, 0.001646, 0.396, 0.001646, 0.396, 0.2485, 0.375, 0.2485, 0.375, 0.7532, 0.396, 0.7532, 0.396, 0.9875, 0.375, 0.9875, 0.375, 0.25, 0.396, 0.25, 0.396, 0.2625, 0.375, 0.2625, 0.375, 0.75, 0.396, 0.75, 0.396, 0.7532, 0.375, 0.7532, 0.375, 0.2625, 0.396, 0.2625, 0.396, 0.4968, 0.375, 0.4968])
me_cube_010.update()
me_cube_011 = bpy.data.meshes.new('Cube.011')
me_cube_011.from_pydata([(-1.0, -0.927, -0.927), (-1.0, -0.927, 0.927), (-1.0, 0.927, -0.927), (-1.0, 0.927, 0.927), (1.0, -1.0, -1.0), (1.0, -1.0, 1.0), (1.0, 1.0, -1.0), (1.0, 1.0, 1.0), (-0.9747, 1.0, -1.0), (-0.9747, 1.0, 1.0), (-0.9747, -1.0, -1.0), (-0.9747, -1.0, 1.0), (0.8667, 1.0, 1.0), (0.8667, -1.0, -1.0), (0.8667, 1.0, -1.0), (0.8667, -1.0, 1.0), (-1.0, 1.0, -1.0), (-1.0, -1.0, -1.0), (-1.0, -1.0, 1.0), (-1.0, 1.0, 1.0)], [], [(0, 1, 3, 2), (14, 12, 7, 6), (6, 7, 5, 4), (10, 11, 18, 17), (14, 6, 4, 13), (9, 19, 18, 11), (12, 9, 11, 15), (16, 8, 10, 17), (13, 15, 11, 10), (16, 19, 9, 8), (4, 5, 15, 13), (7, 12, 15, 5), (8, 14, 13, 10), (8, 9, 12, 14), (0, 2, 16, 17), (1, 0, 17, 18), (3, 1, 18, 19), (2, 3, 19, 16)])
_uv = me_cube_011.uv_layers.new(name='UVMap')
_uv.uv.foreach_set('vector', [0.3841, 0.009123, 0.6159, 0.009123, 0.6159, 0.2409, 0.3841, 0.2409, 0.375, 0.4833, 0.625, 0.4833, 0.625, 0.5, 0.375, 0.5, 0.375, 0.5, 0.625, 0.5, 0.625, 0.75, 0.375, 0.75, 0.375, 0.9968, 0.625, 0.9968, 0.625, 1.0, 0.375, 1.0, 0.3583, 0.5, 0.375, 0.5, 0.375, 0.75, 0.3583, 0.75, 0.8718, 0.5, 0.875, 0.5, 0.875, 0.75, 0.8718, 0.75, 0.6417, 0.5, 0.8718, 0.5, 0.8718, 0.75, 0.6417, 0.75, 0.125, 0.5, 0.1282, 0.5, 0.1282, 0.75, 0.125, 0.75, 0.375, 0.7667, 0.625, 0.7667, 0.625, 0.9968, 0.375, 0.9968, 0.375, 0.25, 0.625, 0.25, 0.625, 0.2532, 0.375, 0.2532, 0.375, 0.75, 0.625, 0.75, 0.625, 0.7667, 0.375, 0.7667, 0.625, 0.5, 0.6417, 0.5, 0.6417, 0.75, 0.625, 0.75, 0.1282, 0.5, 0.3583, 0.5, 0.3583, 0.75, 0.1282, 0.75, 0.375, 0.2532, 0.625, 0.2532, 0.625, 0.4833, 0.375, 0.4833, 0.3841, 0.009123, 0.3841, 0.2409, 0.375, 0.25, 0.375, 0.0, 0.6159, 0.009123, 0.3841, 0.009123, 0.375, 0.0, 0.625, 0.0, 0.6159, 0.2409, 0.6159, 0.009123, 0.625, 0.0, 0.625, 0.25, 0.3841, 0.2409, 0.6159, 0.2409, 0.625, 0.25, 0.375, 0.25])
me_cube_011.update()
me_cube_012 = bpy.data.meshes.new('Cube.012')
me_cube_012.from_pydata([(-1.0, -1.0, -1.0), (-1.0, -1.0, 1.0), (-1.0, 1.0, -1.0), (-1.0, 1.0, 1.0), (1.0, -1.0, -1.0), (1.0, -1.0, 1.0), (1.0, 1.0, -1.0), (1.0, 1.0, 1.0), (-1.0, -0.9868, -1.0), (-1.0, -0.9868, 1.0), (1.0, -0.9868, -1.0), (1.0, -0.9868, 1.0), (-1.0, 0.9882, 1.0), (1.0, 0.9882, -1.0), (-1.0, 0.9882, -1.0), (1.0, 0.9882, 1.0), (-0.9, 1.0, -1.0), (-0.9, 1.0, 1.0), (-0.9, -1.0, -1.0), (-0.9, -1.0, 1.0), (-0.9, -0.9868, 1.0), (-0.9, -0.9868, -1.0), (-0.9, 0.9882, -1.0), (-0.9, 0.9882, 1.0), (0.9743, 1.0, 1.0), (0.9743, -1.0, -1.0), (0.9743, -0.9868, 1.0), (0.9743, 0.9882, 1.0), (0.9743, 1.0, -1.0), (0.9743, -1.0, 1.0), (0.9743, -0.9868, -1.0), (0.9743, 0.9882, -1.0), (-1.0, -1.0, 0.8437), (-1.0, 1.0, 0.8437), (1.0, 1.0, 0.8437), (1.0, -1.0, 0.8437), (1.0, -0.9868, 0.8437), (-1.0, -0.9868, 0.8437), (1.0, 0.9882, 0.8437), (-1.0, 0.9882, 0.8437), (-0.9, -1.0, 0.8437), (-0.9, 1.0, 0.8437), (0.9743, -1.0, 0.8437), (0.9743, 1.0, 0.8437), (-1.0, 1.0, -0.8318), (1.0, 1.0, -0.8318), (1.0, -1.0, -0.8318), (1.0, -0.9868, -0.8318), (-1.0, -0.9868, -0.8318), (1.0, 0.9882, -0.8318), (-1.0, 0.9882, -0.8318), (-0.9, -1.0, -0.8318), (-0.9, 1.0, -0.8318), (0.9743, -1.0, -0.8318), (0.9743, 1.0, -0.8318), (-1.0, -1.0, -0.8318)], [], [(39, 12, 3, 33), (43, 24, 7, 34), (36, 11, 5, 35), (40, 19, 1, 32), (30, 10, 4, 25), (20, 9, 1, 19), (23, 12, 9, 20), (31, 13, 10, 30), (38, 15, 11, 36), (32, 1, 9, 37), (34, 7, 15, 38), (28, 6, 13, 31), (17, 3, 12, 23), (37, 9, 12, 39), (24, 17, 23, 27), (2, 16, 22, 14), (14, 22, 21, 8), (27, 23, 20, 26), (26, 20, 19, 29), (8, 21, 18, 0), (42, 29, 19, 40), (33, 3, 17, 41), (35, 5, 29, 42), (11, 26, 29, 5), (15, 27, 26, 11), (7, 24, 27, 15), (16, 28, 31, 22), (22, 31, 30, 21), (21, 30, 25, 18), (41, 17, 24, 43), (52, 41, 43, 54), (46, 35, 42, 53), (44, 33, 41, 52), (53, 42, 40, 51), (48, 37, 39, 50), (45, 34, 38, 49), (55, 32, 37, 48), (49, 38, 36, 47), (51, 40, 32, 55), (47, 36, 35, 46), (54, 43, 34, 45), (50, 39, 33, 44), (14, 50, 44, 2), (28, 54, 45, 6), (10, 47, 46, 4), (18, 51, 55, 0), (13, 49, 47, 10), (0, 55, 48, 8), (6, 45, 49, 13), (8, 48, 50, 14), (25, 53, 51, 18), (2, 44, 52, 16), (4, 46, 53, 25), (16, 52, 54, 28)])
_uv = me_cube_012.uv_layers.new(name='UVMap')
_uv.uv.foreach_set('vector', [0.6055, 0.2485, 0.625, 0.2485, 0.625, 0.25, 0.6055, 0.25, 0.6055, 0.4968, 0.625, 0.4968, 0.625, 0.5, 0.6055, 0.5, 0.6055, 0.7484, 0.625, 0.7484, 0.625, 0.75, 0.6055, 0.75, 0.6055, 0.9875, 0.625, 0.9875, 0.625, 1.0, 0.6055, 1.0, 0.3718, 0.7484, 0.375, 0.7484, 0.375, 0.75, 0.3718, 0.75, 0.8625, 0.7484, 0.875, 0.7484, 0.875, 0.75, 0.8625, 0.75, 0.8625, 0.5015, 0.875, 0.5015, 0.875, 0.7484, 0.8625, 0.7484, 0.3718, 0.5015, 0.375, 0.5015, 0.375, 0.7484, 0.3718, 0.7484, 0.6055, 0.5015, 0.625, 0.5015, 0.625, 0.7484, 0.6055, 0.7484, 0.6055, 0.0, 0.625, 0.0, 0.625, 0.001646, 0.6055, 0.001646, 0.6055, 0.5, 0.625, 0.5, 0.625, 0.5015, 0.6055, 0.5015, 0.3718, 0.5, 0.375, 0.5, 0.375, 0.5015, 0.3718, 0.5015, 0.8625, 0.5, 0.875, 0.5, 0.875, 0.5015, 0.8625, 0.5015, 0.6055, 0.001646, 0.625, 0.001646, 0.625, 0.2485, 0.6055, 0.2485, 0.6282, 0.5, 0.8625, 0.5, 0.8625, 0.5015, 0.6282, 0.5015, 0.125, 0.5, 0.1375, 0.5, 0.1375, 0.5015, 0.125, 0.5015, 0.125, 0.5015, 0.1375, 0.5015, 0.1375, 0.7484, 0.125, 0.7484, 0.6282, 0.5015, 0.8625, 0.5015, 0.8625, 0.7484, 0.6282, 0.7484, 0.6282, 0.7484, 0.8625, 0.7484, 0.8625, 0.75, 0.6282, 0.75, 0.125, 0.7484, 0.1375, 0.7484, 0.1375, 0.75, 0.125, 0.75, 0.6055, 0.7532, 0.625, 0.7532, 0.625, 0.9875, 0.6055, 0.9875, 0.6055, 0.25, 0.625, 0.25, 0.625, 0.2625, 0.6055, 0.2625, 0.6055, 0.75, 0.625, 0.75, 0.625, 0.7532, 0.6055, 0.7532, 0.625, 0.7484, 0.6282, 0.7484, 0.6282, 0.75, 0.625, 0.75, 0.625, 0.5015, 0.6282, 0.5015, 0.6282, 0.7484, 0.625, 0.7484, 0.625, 0.5, 0.6282, 0.5, 0.6282, 0.5015, 0.625, 0.5015, 0.1375, 0.5, 0.3718, 0.5, 0.3718, 0.5015, 0.1375, 0.5015, 0.1375, 0.5015, 0.3718, 0.5015, 0.3718, 0.7484, 0.1375, 0.7484, 0.1375, 0.7484, 0.3718, 0.7484, 0.3718, 0.75, 0.1375, 0.75, 0.6055, 0.2625, 0.625, 0.2625, 0.625, 0.4968, 0.6055, 0.4968, 0.396, 0.2625, 0.6055, 0.2625, 0.6055, 0.4968, 0.396, 0.4968, 0.396, 0.75, 0.6055, 0.75, 0.6055, 0.7532, 0.396, 0.7532, 0.396, 0.25, 0.6055, 0.25, 0.6055, 0.2625, 0.396, 0.2625, 0.396, 0.7532, 0.6055, 0.7532, 0.6055, 0.9875, 0.396, 0.9875, 0.396, 0.001646, 0.6055, 0.001646, 0.6055, 0.2485, 0.396, 0.2485, 0.396, 0.5, 0.6055, 0.5, 0.6055, 0.5015, 0.396, 0.5015, 0.396, 0.0, 0.6055, 0.0, 0.6055, 0.001646, 0.396, 0.001646, 0.396, 0.5015, 0.6055, 0.5015, 0.6055, 0.7484, 0.396, 0.7484, 0.396, 0.9875, 0.6055, 0.9875, 0.6055, 1.0, 0.396, 1.0, 0.396, 0.7484, 0.6055, 0.7484, 0.6055, 0.75, 0.396, 0.75, 0.396, 0.4968, 0.6055, 0.4968, 0.6055, 0.5, 0.396, 0.5, 0.396, 0.2485, 0.6055, 0.2485, 0.6055, 0.25, 0.396, 0.25, 0.375, 0.2485, 0.396, 0.2485, 0.396, 0.25, 0.375, 0.25, 0.375, 0.4968, 0.396, 0.4968, 0.396, 0.5, 0.375, 0.5, 0.375, 0.7484, 0.396, 0.7484, 0.396, 0.75, 0.375, 0.75, 0.375, 0.9875, 0.396, 0.9875, 0.396, 1.0, 0.375, 1.0, 0.375, 0.5015, 0.396, 0.5015, 0.396, 0.7484, 0.375, 0.7484, 0.375, 0.0, 0.396, 0.0, 0.396, 0.001646, 0.375, 0.001646, 0.375, 0.5, 0.396, 0.5, 0.396, 0.5015, 0.375, 0.5015, 0.375, 0.001646, 0.396, 0.001646, 0.396, 0.2485, 0.375, 0.2485, 0.375, 0.7532, 0.396, 0.7532, 0.396, 0.9875, 0.375, 0.9875, 0.375, 0.25, 0.396, 0.25, 0.396, 0.2625, 0.375, 0.2625, 0.375, 0.75, 0.396, 0.75, 0.396, 0.7532, 0.375, 0.7532, 0.375, 0.2625, 0.396, 0.2625, 0.396, 0.4968, 0.375, 0.4968])
me_cube_012.update()
me_cube_015 = bpy.data.meshes.new('Cube.015')
me_cube_015.from_pydata([(-1.0, -0.927, -0.927), (-1.0, -0.927, 0.927), (-1.0, 0.927, -0.927), (-1.0, 0.927, 0.927), (1.0, -1.0, -1.0), (1.0, -1.0, 1.0), (1.0, 1.0, -1.0), (1.0, 1.0, 1.0), (-0.9747, 1.0, -1.0), (-0.9747, 1.0, 1.0), (-0.9747, -1.0, -1.0), (-0.9747, -1.0, 1.0), (0.8667, 1.0, 1.0), (0.8667, -1.0, -1.0), (0.8667, 1.0, -1.0), (0.8667, -1.0, 1.0), (-1.0, 1.0, -1.0), (-1.0, -1.0, -1.0), (-1.0, -1.0, 1.0), (-1.0, 1.0, 1.0)], [], [(0, 1, 3, 2), (14, 12, 7, 6), (6, 7, 5, 4), (10, 11, 18, 17), (14, 6, 4, 13), (9, 19, 18, 11), (12, 9, 11, 15), (16, 8, 10, 17), (13, 15, 11, 10), (16, 19, 9, 8), (4, 5, 15, 13), (7, 12, 15, 5), (8, 14, 13, 10), (8, 9, 12, 14), (0, 2, 16, 17), (1, 0, 17, 18), (3, 1, 18, 19), (2, 3, 19, 16)])
_uv = me_cube_015.uv_layers.new(name='UVMap')
_uv.uv.foreach_set('vector', [0.3841, 0.009123, 0.6159, 0.009123, 0.6159, 0.2409, 0.3841, 0.2409, 0.375, 0.4833, 0.625, 0.4833, 0.625, 0.5, 0.375, 0.5, 0.375, 0.5, 0.625, 0.5, 0.625, 0.75, 0.375, 0.75, 0.375, 0.9968, 0.625, 0.9968, 0.625, 1.0, 0.375, 1.0, 0.3583, 0.5, 0.375, 0.5, 0.375, 0.75, 0.3583, 0.75, 0.8718, 0.5, 0.875, 0.5, 0.875, 0.75, 0.8718, 0.75, 0.6417, 0.5, 0.8718, 0.5, 0.8718, 0.75, 0.6417, 0.75, 0.125, 0.5, 0.1282, 0.5, 0.1282, 0.75, 0.125, 0.75, 0.375, 0.7667, 0.625, 0.7667, 0.625, 0.9968, 0.375, 0.9968, 0.375, 0.25, 0.625, 0.25, 0.625, 0.2532, 0.375, 0.2532, 0.375, 0.75, 0.625, 0.75, 0.625, 0.7667, 0.375, 0.7667, 0.625, 0.5, 0.6417, 0.5, 0.6417, 0.75, 0.625, 0.75, 0.1282, 0.5, 0.3583, 0.5, 0.3583, 0.75, 0.1282, 0.75, 0.375, 0.2532, 0.625, 0.2532, 0.625, 0.4833, 0.375, 0.4833, 0.3841, 0.009123, 0.3841, 0.2409, 0.375, 0.25, 0.375, 0.0, 0.6159, 0.009123, 0.3841, 0.009123, 0.375, 0.0, 0.625, 0.0, 0.6159, 0.2409, 0.6159, 0.009123, 0.625, 0.0, 0.625, 0.25, 0.3841, 0.2409, 0.6159, 0.2409, 0.625, 0.25, 0.375, 0.25])
me_cube_015.update()
me_cube_016 = bpy.data.meshes.new('Cube.016')
me_cube_016.from_pydata([(-1.0, -1.0, -1.0), (-1.0, -1.0, 1.0), (-1.0, 1.0, -1.0), (-1.0, 1.0, 1.0), (1.0, -1.0, -1.0), (1.0, -1.0, 1.0), (1.0, 1.0, -1.0), (1.0, 1.0, 1.0), (-1.0, -0.9868, -1.0), (-1.0, -0.9868, 1.0), (1.0, -0.9868, -1.0), (1.0, -0.9868, 1.0), (-1.0, 0.9882, 1.0), (1.0, 0.9882, -1.0), (-1.0, 0.9882, -1.0), (1.0, 0.9882, 1.0), (-0.9, 1.0, -1.0), (-0.9, 1.0, 1.0), (-0.9, -1.0, -1.0), (-0.9, -1.0, 1.0), (-0.9, -0.9868, 1.0), (-0.9, -0.9868, -1.0), (-0.9, 0.9882, -1.0), (-0.9, 0.9882, 1.0), (0.9743, 1.0, 1.0), (0.9743, -1.0, -1.0), (0.9743, -0.9868, 1.0), (0.9743, 0.9882, 1.0), (0.9743, 1.0, -1.0), (0.9743, -1.0, 1.0), (0.9743, -0.9868, -1.0), (0.9743, 0.9882, -1.0), (-1.0, -1.0, 0.8437), (-1.0, 1.0, 0.8437), (1.0, 1.0, 0.8437), (1.0, -1.0, 0.8437), (1.0, -0.9868, 0.8437), (-1.0, -0.9868, 0.8437), (1.0, 0.9882, 0.8437), (-1.0, 0.9882, 0.8437), (-0.9, -1.0, 0.8437), (-0.9, 1.0, 0.8437), (0.9743, -1.0, 0.8437), (0.9743, 1.0, 0.8437), (-1.0, 1.0, -0.8318), (1.0, 1.0, -0.8318), (1.0, -1.0, -0.8318), (1.0, -0.9868, -0.8318), (-1.0, -0.9868, -0.8318), (1.0, 0.9882, -0.8318), (-1.0, 0.9882, -0.8318), (-0.9, -1.0, -0.8318), (-0.9, 1.0, -0.8318), (0.9743, -1.0, -0.8318), (0.9743, 1.0, -0.8318), (-1.0, -1.0, -0.8318)], [], [(39, 12, 3, 33), (43, 24, 7, 34), (36, 11, 5, 35), (40, 19, 1, 32), (30, 10, 4, 25), (20, 9, 1, 19), (23, 12, 9, 20), (31, 13, 10, 30), (38, 15, 11, 36), (32, 1, 9, 37), (34, 7, 15, 38), (28, 6, 13, 31), (17, 3, 12, 23), (37, 9, 12, 39), (24, 17, 23, 27), (2, 16, 22, 14), (14, 22, 21, 8), (27, 23, 20, 26), (26, 20, 19, 29), (8, 21, 18, 0), (42, 29, 19, 40), (33, 3, 17, 41), (35, 5, 29, 42), (11, 26, 29, 5), (15, 27, 26, 11), (7, 24, 27, 15), (16, 28, 31, 22), (22, 31, 30, 21), (21, 30, 25, 18), (41, 17, 24, 43), (52, 41, 43, 54), (46, 35, 42, 53), (44, 33, 41, 52), (53, 42, 40, 51), (48, 37, 39, 50), (45, 34, 38, 49), (55, 32, 37, 48), (49, 38, 36, 47), (51, 40, 32, 55), (47, 36, 35, 46), (54, 43, 34, 45), (50, 39, 33, 44), (14, 50, 44, 2), (28, 54, 45, 6), (10, 47, 46, 4), (18, 51, 55, 0), (13, 49, 47, 10), (0, 55, 48, 8), (6, 45, 49, 13), (8, 48, 50, 14), (25, 53, 51, 18), (2, 44, 52, 16), (4, 46, 53, 25), (16, 52, 54, 28)])
_uv = me_cube_016.uv_layers.new(name='UVMap')
_uv.uv.foreach_set('vector', [0.6055, 0.2485, 0.625, 0.2485, 0.625, 0.25, 0.6055, 0.25, 0.6055, 0.4968, 0.625, 0.4968, 0.625, 0.5, 0.6055, 0.5, 0.6055, 0.7484, 0.625, 0.7484, 0.625, 0.75, 0.6055, 0.75, 0.6055, 0.9875, 0.625, 0.9875, 0.625, 1.0, 0.6055, 1.0, 0.3718, 0.7484, 0.375, 0.7484, 0.375, 0.75, 0.3718, 0.75, 0.8625, 0.7484, 0.875, 0.7484, 0.875, 0.75, 0.8625, 0.75, 0.8625, 0.5015, 0.875, 0.5015, 0.875, 0.7484, 0.8625, 0.7484, 0.3718, 0.5015, 0.375, 0.5015, 0.375, 0.7484, 0.3718, 0.7484, 0.6055, 0.5015, 0.625, 0.5015, 0.625, 0.7484, 0.6055, 0.7484, 0.6055, 0.0, 0.625, 0.0, 0.625, 0.001646, 0.6055, 0.001646, 0.6055, 0.5, 0.625, 0.5, 0.625, 0.5015, 0.6055, 0.5015, 0.3718, 0.5, 0.375, 0.5, 0.375, 0.5015, 0.3718, 0.5015, 0.8625, 0.5, 0.875, 0.5, 0.875, 0.5015, 0.8625, 0.5015, 0.6055, 0.001646, 0.625, 0.001646, 0.625, 0.2485, 0.6055, 0.2485, 0.6282, 0.5, 0.8625, 0.5, 0.8625, 0.5015, 0.6282, 0.5015, 0.125, 0.5, 0.1375, 0.5, 0.1375, 0.5015, 0.125, 0.5015, 0.125, 0.5015, 0.1375, 0.5015, 0.1375, 0.7484, 0.125, 0.7484, 0.6282, 0.5015, 0.8625, 0.5015, 0.8625, 0.7484, 0.6282, 0.7484, 0.6282, 0.7484, 0.8625, 0.7484, 0.8625, 0.75, 0.6282, 0.75, 0.125, 0.7484, 0.1375, 0.7484, 0.1375, 0.75, 0.125, 0.75, 0.6055, 0.7532, 0.625, 0.7532, 0.625, 0.9875, 0.6055, 0.9875, 0.6055, 0.25, 0.625, 0.25, 0.625, 0.2625, 0.6055, 0.2625, 0.6055, 0.75, 0.625, 0.75, 0.625, 0.7532, 0.6055, 0.7532, 0.625, 0.7484, 0.6282, 0.7484, 0.6282, 0.75, 0.625, 0.75, 0.625, 0.5015, 0.6282, 0.5015, 0.6282, 0.7484, 0.625, 0.7484, 0.625, 0.5, 0.6282, 0.5, 0.6282, 0.5015, 0.625, 0.5015, 0.1375, 0.5, 0.3718, 0.5, 0.3718, 0.5015, 0.1375, 0.5015, 0.1375, 0.5015, 0.3718, 0.5015, 0.3718, 0.7484, 0.1375, 0.7484, 0.1375, 0.7484, 0.3718, 0.7484, 0.3718, 0.75, 0.1375, 0.75, 0.6055, 0.2625, 0.625, 0.2625, 0.625, 0.4968, 0.6055, 0.4968, 0.396, 0.2625, 0.6055, 0.2625, 0.6055, 0.4968, 0.396, 0.4968, 0.396, 0.75, 0.6055, 0.75, 0.6055, 0.7532, 0.396, 0.7532, 0.396, 0.25, 0.6055, 0.25, 0.6055, 0.2625, 0.396, 0.2625, 0.396, 0.7532, 0.6055, 0.7532, 0.6055, 0.9875, 0.396, 0.9875, 0.396, 0.001646, 0.6055, 0.001646, 0.6055, 0.2485, 0.396, 0.2485, 0.396, 0.5, 0.6055, 0.5, 0.6055, 0.5015, 0.396, 0.5015, 0.396, 0.0, 0.6055, 0.0, 0.6055, 0.001646, 0.396, 0.001646, 0.396, 0.5015, 0.6055, 0.5015, 0.6055, 0.7484, 0.396, 0.7484, 0.396, 0.9875, 0.6055, 0.9875, 0.6055, 1.0, 0.396, 1.0, 0.396, 0.7484, 0.6055, 0.7484, 0.6055, 0.75, 0.396, 0.75, 0.396, 0.4968, 0.6055, 0.4968, 0.6055, 0.5, 0.396, 0.5, 0.396, 0.2485, 0.6055, 0.2485, 0.6055, 0.25, 0.396, 0.25, 0.375, 0.2485, 0.396, 0.2485, 0.396, 0.25, 0.375, 0.25, 0.375, 0.4968, 0.396, 0.4968, 0.396, 0.5, 0.375, 0.5, 0.375, 0.7484, 0.396, 0.7484, 0.396, 0.75, 0.375, 0.75, 0.375, 0.9875, 0.396, 0.9875, 0.396, 1.0, 0.375, 1.0, 0.375, 0.5015, 0.396, 0.5015, 0.396, 0.7484, 0.375, 0.7484, 0.375, 0.0, 0.396, 0.0, 0.396, 0.001646, 0.375, 0.001646, 0.375, 0.5, 0.396, 0.5, 0.396, 0.5015, 0.375, 0.5015, 0.375, 0.001646, 0.396, 0.001646, 0.396, 0.2485, 0.375, 0.2485, 0.375, 0.7532, 0.396, 0.7532, 0.396, 0.9875, 0.375, 0.9875, 0.375, 0.25, 0.396, 0.25, 0.396, 0.2625, 0.375, 0.2625, 0.375, 0.75, 0.396, 0.75, 0.396, 0.7532, 0.375, 0.7532, 0.375, 0.2625, 0.396, 0.2625, 0.396, 0.4968, 0.375, 0.4968])
me_cube_016.update()
me_cube_019 = bpy.data.meshes.new('Cube.019')
me_cube_019.from_pydata([(-1.0, -1.0, -1.0), (-1.0, -1.0, 0.614), (-1.0, 1.0, -1.0), (-1.0, 1.0, 0.614), (1.0, -1.0, -1.0), (1.0, -1.0, 0.614), (1.0, 1.0, -1.0), (1.0, 1.0, 0.614), (-0.3894, -0.9987, 0.9938), (-0.3894, 0.9964, 0.9938), (0.807, 0.9964, 0.9938), (0.807, -0.9987, 0.9938)], [], [(0, 1, 3, 2), (2, 3, 7, 6), (6, 7, 5, 4), (4, 5, 1, 0), (2, 6, 4, 0), (3, 1, 8, 9), (10, 9, 8, 11), (1, 5, 11, 8), (7, 3, 9, 10), (5, 7, 10, 11)])
_uv = me_cube_019.uv_layers.new(name='UVMap')
_uv.uv.foreach_set('vector', [0.375, 0.0, 0.625, 0.0, 0.625, 0.25, 0.375, 0.25, 0.375, 0.25, 0.625, 0.25, 0.625, 0.5, 0.375, 0.5, 0.375, 0.5, 0.625, 0.5, 0.625, 0.75, 0.375, 0.75, 0.375, 0.75, 0.625, 0.75, 0.625, 1.0, 0.375, 1.0, 0.125, 0.5, 0.375, 0.5, 0.375, 0.75, 0.125, 0.75, 0.625, 0.25, 0.625, 0.0, 0.625, 0.0, 0.625, 0.25, 0.625, 0.5, 0.875, 0.5, 0.875, 0.75, 0.625, 0.75, 0.625, 1.0, 0.625, 0.75, 0.625, 0.75, 0.625, 1.0, 0.625, 0.5, 0.625, 0.25, 0.625, 0.25, 0.625, 0.5, 0.625, 0.75, 0.625, 0.5, 0.625, 0.5, 0.625, 0.75])
me_cube_019.materials.append(mat_material_001)
me_cube_019.update()
me_cube_020 = bpy.data.meshes.new('Cube.020')
me_cube_020.from_pydata([(-1.0, -1.0, -1.0), (-1.0, -1.0, 0.614), (-1.0, 1.0, -1.0), (-1.0, 1.0, 0.614), (1.0, -1.0, -1.0), (1.0, -1.0, 0.614), (1.0, 1.0, -1.0), (1.0, 1.0, 0.614), (-0.3894, -0.9987, 0.9938), (-0.3894, 0.9964, 0.9938), (0.807, 0.9964, 0.9938), (0.807, -0.9987, 0.9938)], [], [(0, 1, 3, 2), (2, 3, 7, 6), (6, 7, 5, 4), (4, 5, 1, 0), (2, 6, 4, 0), (3, 1, 8, 9), (10, 9, 8, 11), (1, 5, 11, 8), (7, 3, 9, 10), (5, 7, 10, 11)])
_uv = me_cube_020.uv_layers.new(name='UVMap')
_uv.uv.foreach_set('vector', [0.375, 0.0, 0.625, 0.0, 0.625, 0.25, 0.375, 0.25, 0.375, 0.25, 0.625, 0.25, 0.625, 0.5, 0.375, 0.5, 0.375, 0.5, 0.625, 0.5, 0.625, 0.75, 0.375, 0.75, 0.375, 0.75, 0.625, 0.75, 0.625, 1.0, 0.375, 1.0, 0.125, 0.5, 0.375, 0.5, 0.375, 0.75, 0.125, 0.75, 0.625, 0.25, 0.625, 0.0, 0.625, 0.0, 0.625, 0.25, 0.625, 0.5, 0.875, 0.5, 0.875, 0.75, 0.625, 0.75, 0.625, 1.0, 0.625, 0.75, 0.625, 0.75, 0.625, 1.0, 0.625, 0.5, 0.625, 0.25, 0.625, 0.25, 0.625, 0.5, 0.625, 0.75, 0.625, 0.5, 0.625, 0.5, 0.625, 0.75])
me_cube_020.materials.append(mat_material_001)
me_cube_020.update()
me_cube_021 = bpy.data.meshes.new('Cube.021')
me_cube_021.from_pydata([(-1.0, -1.0, -1.0), (-1.0, -1.0, 0.614), (-1.0, 1.0, -1.0), (-1.0, 1.0, 0.614), (1.0, -1.0, -1.0), (1.0, -1.0, 0.614), (1.0, 1.0, -1.0), (1.0, 1.0, 0.614), (-0.3894, -0.9987, 0.9938), (-0.3894, 0.9964, 0.9938), (0.807, 0.9964, 0.9938), (0.807, -0.9987, 0.9938)], [], [(0, 1, 3, 2), (2, 3, 7, 6), (6, 7, 5, 4), (4, 5, 1, 0), (2, 6, 4, 0), (3, 1, 8, 9), (10, 9, 8, 11), (1, 5, 11, 8), (7, 3, 9, 10), (5, 7, 10, 11)])
_uv = me_cube_021.uv_layers.new(name='UVMap')
_uv.uv.foreach_set('vector', [0.375, 0.0, 0.625, 0.0, 0.625, 0.25, 0.375, 0.25, 0.375, 0.25, 0.625, 0.25, 0.625, 0.5, 0.375, 0.5, 0.375, 0.5, 0.625, 0.5, 0.625, 0.75, 0.375, 0.75, 0.375, 0.75, 0.625, 0.75, 0.625, 1.0, 0.375, 1.0, 0.125, 0.5, 0.375, 0.5, 0.375, 0.75, 0.125, 0.75, 0.625, 0.25, 0.625, 0.0, 0.625, 0.0, 0.625, 0.25, 0.625, 0.5, 0.875, 0.5, 0.875, 0.75, 0.625, 0.75, 0.625, 1.0, 0.625, 0.75, 0.625, 0.75, 0.625, 1.0, 0.625, 0.5, 0.625, 0.25, 0.625, 0.25, 0.625, 0.5, 0.625, 0.75, 0.625, 0.5, 0.625, 0.5, 0.625, 0.75])
me_cube_021.materials.append(mat_material_001)
me_cube_021.update()
me_cube_022 = bpy.data.meshes.new('Cube.022')
me_cube_022.from_pydata([(-1.0, -1.0, -1.0), (-1.0, -1.0, 0.614), (-1.0, 1.0, -1.0), (-1.0, 1.0, 0.614), (1.0, -1.0, -1.0), (1.0, -1.0, 0.614), (1.0, 1.0, -1.0), (1.0, 1.0, 0.614), (-0.3894, -0.9987, 0.9938), (-0.3894, 0.9964, 0.9938), (0.807, 0.9964, 0.9938), (0.807, -0.9987, 0.9938)], [], [(0, 1, 3, 2), (2, 3, 7, 6), (6, 7, 5, 4), (4, 5, 1, 0), (2, 6, 4, 0), (3, 1, 8, 9), (10, 9, 8, 11), (1, 5, 11, 8), (7, 3, 9, 10), (5, 7, 10, 11)])
_uv = me_cube_022.uv_layers.new(name='UVMap')
_uv.uv.foreach_set('vector', [0.375, 0.0, 0.625, 0.0, 0.625, 0.25, 0.375, 0.25, 0.375, 0.25, 0.625, 0.25, 0.625, 0.5, 0.375, 0.5, 0.375, 0.5, 0.625, 0.5, 0.625, 0.75, 0.375, 0.75, 0.375, 0.75, 0.625, 0.75, 0.625, 1.0, 0.375, 1.0, 0.125, 0.5, 0.375, 0.5, 0.375, 0.75, 0.125, 0.75, 0.625, 0.25, 0.625, 0.0, 0.625, 0.0, 0.625, 0.25, 0.625, 0.5, 0.875, 0.5, 0.875, 0.75, 0.625, 0.75, 0.625, 1.0, 0.625, 0.75, 0.625, 0.75, 0.625, 1.0, 0.625, 0.5, 0.625, 0.25, 0.625, 0.25, 0.625, 0.5, 0.625, 0.75, 0.625, 0.5, 0.625, 0.5, 0.625, 0.75])
me_cube_022.materials.append(mat_material_001)
me_cube_022.update()
me_cube_023 = bpy.data.meshes.new('Cube.023')
me_cube_023.from_pydata([(-1.0, -1.0, -1.0), (-1.0, -1.0, 0.614), (-1.0, 1.0, -1.0), (-1.0, 1.0, 0.614), (1.0, -1.0, -1.0), (1.0, -1.0, 0.614), (1.0, 1.0, -1.0), (1.0, 1.0, 0.614), (-0.3894, -0.9987, 0.9938), (-0.3894, 0.9964, 0.9938), (0.807, 0.9964, 0.9938), (0.807, -0.9987, 0.9938)], [], [(0, 1, 3, 2), (2, 3, 7, 6), (6, 7, 5, 4), (4, 5, 1, 0), (2, 6, 4, 0), (3, 1, 8, 9), (10, 9, 8, 11), (1, 5, 11, 8), (7, 3, 9, 10), (5, 7, 10, 11)])
_uv = me_cube_023.uv_layers.new(name='UVMap')
_uv.uv.foreach_set('vector', [0.375, 0.0, 0.625, 0.0, 0.625, 0.25, 0.375, 0.25, 0.375, 0.25, 0.625, 0.25, 0.625, 0.5, 0.375, 0.5, 0.375, 0.5, 0.625, 0.5, 0.625, 0.75, 0.375, 0.75, 0.375, 0.75, 0.625, 0.75, 0.625, 1.0, 0.375, 1.0, 0.125, 0.5, 0.375, 0.5, 0.375, 0.75, 0.125, 0.75, 0.625, 0.25, 0.625, 0.0, 0.625, 0.0, 0.625, 0.25, 0.625, 0.5, 0.875, 0.5, 0.875, 0.75, 0.625, 0.75, 0.625, 1.0, 0.625, 0.75, 0.625, 0.75, 0.625, 1.0, 0.625, 0.5, 0.625, 0.25, 0.625, 0.25, 0.625, 0.5, 0.625, 0.75, 0.625, 0.5, 0.625, 0.5, 0.625, 0.75])
me_cube_023.materials.append(mat_material_001)
me_cube_023.update()
me_cube_024 = bpy.data.meshes.new('Cube.024')
me_cube_024.from_pydata([(-1.0, -1.0, -1.0), (-1.0, -1.0, 0.614), (-1.0, 1.0, -1.0), (-1.0, 1.0, 0.614), (1.0, -1.0, -1.0), (1.0, -1.0, 0.614), (1.0, 1.0, -1.0), (1.0, 1.0, 0.614), (-0.3894, -0.9987, 0.9938), (-0.3894, 0.9964, 0.9938), (0.807, 0.9964, 0.9938), (0.807, -0.9987, 0.9938)], [], [(0, 1, 3, 2), (2, 3, 7, 6), (6, 7, 5, 4), (4, 5, 1, 0), (2, 6, 4, 0), (3, 1, 8, 9), (10, 9, 8, 11), (1, 5, 11, 8), (7, 3, 9, 10), (5, 7, 10, 11)])
_uv = me_cube_024.uv_layers.new(name='UVMap')
_uv.uv.foreach_set('vector', [0.375, 0.0, 0.625, 0.0, 0.625, 0.25, 0.375, 0.25, 0.375, 0.25, 0.625, 0.25, 0.625, 0.5, 0.375, 0.5, 0.375, 0.5, 0.625, 0.5, 0.625, 0.75, 0.375, 0.75, 0.375, 0.75, 0.625, 0.75, 0.625, 1.0, 0.375, 1.0, 0.125, 0.5, 0.375, 0.5, 0.375, 0.75, 0.125, 0.75, 0.625, 0.25, 0.625, 0.0, 0.625, 0.0, 0.625, 0.25, 0.625, 0.5, 0.875, 0.5, 0.875, 0.75, 0.625, 0.75, 0.625, 1.0, 0.625, 0.75, 0.625, 0.75, 0.625, 1.0, 0.625, 0.5, 0.625, 0.25, 0.625, 0.25, 0.625, 0.5, 0.625, 0.75, 0.625, 0.5, 0.625, 0.5, 0.625, 0.75])
me_cube_024.materials.append(mat_material_001)
me_cube_024.update()

# ---- objects
ob_cylinder = bpy.data.objects.new('Cylinder', me_cylinder)
ob_cube = bpy.data.objects.new('Cube', me_cube_001)
ob_cube_001 = bpy.data.objects.new('Cube.001', me_cube_002)
ob_cube_002 = bpy.data.objects.new('Cube.002', me_cube_003)
ob_cube_003 = bpy.data.objects.new('Cube.003', me_cube_004)
ob_cube_004 = bpy.data.objects.new('Cube.004', me_cube_005)
ob_cube_005 = bpy.data.objects.new('Cube.005', me_cube_006)
ob_cube_008 = bpy.data.objects.new('Cube.008', me_cube_009)
ob_cube_009 = bpy.data.objects.new('Cube.009', me_cube_010)
ob_cube_010 = bpy.data.objects.new('Cube.010', me_cube_011)
ob_cube_011 = bpy.data.objects.new('Cube.011', me_cube_012)
ob_cube_014 = bpy.data.objects.new('Cube.014', me_cube_015)
ob_cube_015 = bpy.data.objects.new('Cube.015', me_cube_016)
ob_cube_006 = bpy.data.objects.new('Cube.006', me_cube_019)
ob_cube_007 = bpy.data.objects.new('Cube.007', me_cube_020)
ob_cube_012 = bpy.data.objects.new('Cube.012', me_cube_021)
ob_cube_013 = bpy.data.objects.new('Cube.013', me_cube_022)
ob_cube_016 = bpy.data.objects.new('Cube.016', me_cube_023)
ob_cube_017 = bpy.data.objects.new('Cube.017', me_cube_024)

# ---- transforms, parenting, visibility, modifiers, constraints
ob_cylinder.location = (-0.02767, -0.2711, -0.01113)
ob_cylinder.scale = (26.07, 26.07, 26.07)
ob_cube.location = (21.91, -0.03855, 9.613)
ob_cube.rotation_euler = (0.0, -0.0, -3.148)
ob_cube.scale = (0.3222, 5.655, 3.625)
_m = ob_cube.modifiers.new('Subdivision', 'SUBSURF')
ob_cube_001.location = (23.26, -0.04773, 9.613)
ob_cube_001.rotation_euler = (0.0, -0.0, -3.148)
ob_cube_001.scale = (1.186, 0.3466, 0.3466)
_m = ob_cube_001.modifiers.new('Subdivision', 'SUBSURF')
ob_cube_002.location = (-11.58, 20.06, 9.613)
ob_cube_002.rotation_euler = (0.0, -0.0, -1.034)
ob_cube_002.scale = (1.225, 0.358, 0.358)
_m = ob_cube_002.modifiers.new('Subdivision', 'SUBSURF')
ob_cube_003.location = (-10.87, 18.86, 9.613)
ob_cube_003.rotation_euler = (0.0, -0.0, -1.034)
ob_cube_003.scale = (0.3328, 5.842, 3.745)
_m = ob_cube_003.modifiers.new('Subdivision', 'SUBSURF')
ob_cube_004.location = (-11.98, -19.98, 9.445)
ob_cube_004.rotation_euler = (0.0, -0.0, 1.028)
ob_cube_004.scale = (1.301, 0.3802, 0.3802)
_m = ob_cube_004.modifiers.new('Subdivision', 'SUBSURF')
ob_cube_005.location = (-11.22, -18.71, 9.445)
ob_cube_005.rotation_euler = (0.0, -0.0, 1.028)
ob_cube_005.scale = (0.3535, 6.203, 3.976)
_m = ob_cube_005.modifiers.new('Subdivision', 'SUBSURF')
ob_cube_008.location = (12.13, 19.48, 9.613)
ob_cube_008.rotation_euler = (0.0, -0.0, -2.109)
ob_cube_008.scale = (1.225, 0.358, 0.358)
_m = ob_cube_008.modifiers.new('Subdivision', 'SUBSURF')
ob_cube_009.location = (11.42, 18.28, 9.613)
ob_cube_009.rotation_euler = (0.0, -0.0, -2.109)
ob_cube_009.scale = (0.3328, 5.842, 3.745)
_m = ob_cube_009.modifiers.new('Subdivision', 'SUBSURF')
ob_cube_010.location = (-23.48, 0.2049, 9.613)
ob_cube_010.rotation_euler = (0.0, -0.0, -6.283)
ob_cube_010.scale = (1.225, 0.358, 0.358)
_m = ob_cube_010.modifiers.new('Subdivision', 'SUBSURF')
ob_cube_011.location = (-22.08, 0.2055, 9.613)
ob_cube_011.rotation_euler = (0.0, -0.0, -6.283)
ob_cube_011.scale = (0.3328, 5.842, 3.745)
_m = ob_cube_011.modifiers.new('Subdivision', 'SUBSURF')
ob_cube_014.location = (10.84, -20.73, 9.613)
ob_cube_014.rotation_euler = (0.0, -0.0, 2.095)
ob_cube_014.scale = (1.229, 0.3591, 0.3591)
_m = ob_cube_014.modifiers.new('Subdivision', 'SUBSURF')
ob_cube_015.location = (10.14, -19.52, 9.613)
ob_cube_015.rotation_euler = (0.0, -0.0, 2.095)
ob_cube_015.scale = (0.3338, 5.859, 3.756)
_m = ob_cube_015.modifiers.new('Subdivision', 'SUBSURF')
ob_cube_006.location = (21.78, 0.0, 2.541)
ob_cube_006.scale = (1.0, 5.122, 2.556)
ob_cube_007.location = (11.46, 18.3, 2.555)
ob_cube_007.rotation_euler = (0.0, -0.0, 1.05)
ob_cube_007.scale = (1.0, 5.122, 2.556)
ob_cube_012.location = (-10.8, 18.79, 2.543)
ob_cube_012.rotation_euler = (0.0, -0.0, 2.095)
ob_cube_012.scale = (1.0, 5.122, 2.556)
ob_cube_013.location = (-21.9, -0.002613, 2.548)
ob_cube_013.rotation_euler = (0.0, -0.0, -3.153)
ob_cube_013.scale = (1.0, 5.122, 2.556)
ob_cube_016.location = (10.14, -19.64, 2.543)
ob_cube_016.rotation_euler = (0.0, -0.0, 5.237)
ob_cube_016.scale = (1.0, 5.122, 2.556)
ob_cube_017.location = (-11.03, -18.7, 2.555)
ob_cube_017.rotation_euler = (0.0, -0.0, -2.115)
ob_cube_017.scale = (1.0, 5.122, 2.556)

# ---- collection membership
col_collection.objects.link(ob_cylinder)
col_collection.objects.link(ob_cube)
col_collection.objects.link(ob_cube_001)
col_collection.objects.link(ob_cube_002)
col_collection.objects.link(ob_cube_003)
col_collection.objects.link(ob_cube_004)
col_collection.objects.link(ob_cube_005)
col_collection.objects.link(ob_cube_008)
col_collection.objects.link(ob_cube_009)
col_collection.objects.link(ob_cube_010)
col_collection.objects.link(ob_cube_011)
col_collection.objects.link(ob_cube_014)
col_collection.objects.link(ob_cube_015)
col_collection.objects.link(ob_cube_006)
col_collection.objects.link(ob_cube_007)
col_collection.objects.link(ob_cube_012)
col_collection.objects.link(ob_cube_013)
col_collection.objects.link(ob_cube_016)
col_collection.objects.link(ob_cube_017)

# ---- scene / render settings (as saved in the file)
scene.frame_start = 1; scene.frame_end = 250; scene.frame_set(1)
scene.render.engine = 'BLENDER_EEVEE_NEXT'
scene.cycles.sampling_pattern = 'TABULATED_SOBOL'
scene.view_settings.view_transform = 'Filmic'
bpy.context.view_layer.update()

# ---- added for rendering (the .blend has no active camera and no usable light): camera, sun
cam_auto = bpy.data.cameras.new('AutoCamera')
cam_auto.lens = 50.0
cam_auto.sensor_width = 36.0
cam_auto.clip_end = 1229.55
ob_auto_camera = bpy.data.objects.new('AutoCamera', cam_auto)
scene.collection.objects.link(ob_auto_camera)
ob_auto_camera.location = (69.9338, -84.3432, 68.2717)
ob_auto_camera.rotation_euler = (1.09748, -7.21219e-08, 0.694738)
scene.camera = ob_auto_camera
light_auto_sun = bpy.data.lights.new('AutoSun', 'SUN')
light_auto_sun.energy = 3.0
light_auto_sun.angle = 0.0523599
ob_auto_sun = bpy.data.objects.new('AutoSun', light_auto_sun)
scene.collection.objects.link(ob_auto_sun)
ob_auto_sun.rotation_euler = (0.872665, 0.174533, 0.523599)
bpy.context.view_layer.update()
